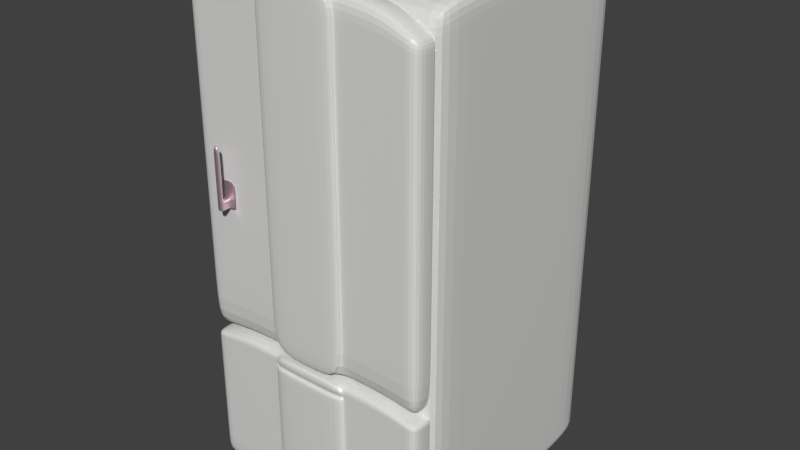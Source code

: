# Source: KitchenFridge.blend  (saved by Blender 2.79.0; exported with 4.5.12 LTS)
import bpy
from mathutils import Matrix  # noqa: F401  (used for matrix-valued properties, if any)

bpy.ops.wm.read_factory_settings(use_empty=True)
scene = bpy.context.scene
scene.name = 'Scene'

# ---- collections
col_collection_1 = bpy.data.collections.new('Collection 1'); scene.collection.children.link(col_collection_1)

# ---- images (referenced by path relative to the original .blend; pixels are not part of the script)
import os
ASSET_DIR = os.environ.get("B2B_ASSET_DIR", "")  # directory of the original .blend (textures are referenced by path, not embedded)
HERE = os.path.dirname(os.path.abspath(__file__))  # packed textures are extracted next to this script under _unpacked/

def load_image(name, relpath, width, height, colorspace="sRGB"):
    """Load a texture the original file referenced (path relative to the .blend, or extracted next to this script)."""
    p = next((c for c in (os.path.join(HERE, relpath), os.path.join(ASSET_DIR, relpath)) if relpath and os.path.exists(c)), "")
    if p:
        img = bpy.data.images.load(p, check_existing=True)
        img.name = name
    else:  # same state as the original file: an image datablock whose file is absent (Cycles renders it pink)
        img = bpy.data.images.new(name, width, height)
        img.source = "FILE"
        img.filepath = "//" + (relpath or name)
    img.colorspace_settings.name = colorspace
    return img
img_handsmudgeslight002_overlay_3k_jpg = load_image('HandSmudgesLight002_OVERLAY_3K.jpg', 'textures/HandSmudgesLight002_OVERLAY_3K.jpg', 1024, 1024, 'Non-Color')
img_fridgebody_clr = load_image('FridgeBody_Clr', 'textures/FridgeBody_Clr.png', 1024, 1024, 'sRGB')
img_metalgrime018_col_var1_3k_jpg_001 = load_image('MetalGrime018_COL_VAR1_3K.jpg.001', 'MetalGrime018_COL_VAR1_3K.jpg', 1024, 1024, 'sRGB')
img_metalgrime018_col_var2_3k_jpg_001 = load_image('MetalGrime018_COL_VAR2_3K.jpg.001', 'MetalGrime018_COL_VAR2_3K.jpg', 1024, 1024, 'sRGB')
img_metalgrime018_nrm_3k_jpg_001 = load_image('MetalGrime018_NRM_3K.jpg.001', 'MetalGrime018_NRM_3K.jpg', 1024, 1024, 'Non-Color')
img_handle_clr = load_image('Handle_Clr', 'textures/Handle_Clr.png', 1024, 1024, 'sRGB')
img_fridgecovertop_clr = load_image('FridgeCoverTop_Clr', 'textures/FridgeCoverTop_Clr.png', 1024, 1024, 'sRGB')
img_fridgecoverbot_clr = load_image('FridgeCoverBot_Clr', 'textures/FridgeCoverBot_Clr.png', 1024, 1024, 'sRGB')

# ---- materials (node trees are filled in below, after node groups)
mat_body_mat_001 = bpy.data.materials.new('Body_Mat.001')
mat_body_mat_001.alpha_threshold = 0.0
mat_body_mat_001.roughness = 0.5
mat_handle_mat_001 = bpy.data.materials.new('Handle_Mat.001')
mat_handle_mat_001.alpha_threshold = 0.0
mat_handle_mat_001.roughness = 0.5
mat_body_mat = bpy.data.materials.new('Body_Mat')
mat_body_mat.alpha_threshold = 0.0
mat_body_mat.roughness = 0.5
mat_body_mat_002 = bpy.data.materials.new('Body_Mat.002')
mat_body_mat_002.alpha_threshold = 0.0
mat_body_mat_002.roughness = 0.5

# ---- material node trees
mat_body_mat_001.use_nodes = True; mat_body_mat_001.node_tree.nodes.clear()
_N = mat_body_mat_001.node_tree.nodes; _L = mat_body_mat_001.node_tree.links
n0 = _N.new('ShaderNodeOutputMaterial'); n0.name = 'Material Output'; n0.location = (300, 300)
n1 = _N.new('ShaderNodeBsdfPrincipled'); n1.name = 'Principled BSDF'; n1.location = (33, 417)
n1.width = 150
n1.subsurface_method = 'BURLEY'
n1.inputs[3].default_value = 1.45
n1.inputs[9].default_value = (1.0, 1.0, 1.0)
n2 = _N.new('ShaderNodeMix'); n2.name = 'Mix'; n2.location = (-211, 536)
n2.data_type = 'RGBA'
n2.blend_type = 'SCREEN'
n2.inputs[6].default_value = (0.7175, 0.7175, 0.7175, 1.0)
n2.inputs[7].default_value = (0.2669, 0.2523, 0.1279, 1.0)
n3 = _N.new('ShaderNodeMapping'); n3.name = 'Mapping'; n3.location = (-957, 525)
n3.inputs[3].default_value = (9.0, 9.0, 9.0)
n4 = _N.new('ShaderNodeTexCoord'); n4.name = 'Texture Coordinate'; n4.location = (-1167, 508)
n5 = _N.new('ShaderNodeTexImage'); n5.name = 'Image Texture'; n5.location = (-667, 540)
n5.width = 140
n5.image = img_handsmudgeslight002_overlay_3k_jpg
n6 = _N.new('ShaderNodeTexImage'); n6.name = 'Image Texture.001'; n6.location = (-721, 1023)
n6.width = 306
n6.image = img_fridgebody_clr
_L.new(n1.outputs[0], n0.inputs[0])
_L.new(n2.outputs[2], n1.inputs[0])
_L.new(n5.outputs[0], n2.inputs[0])
_L.new(n5.outputs[0], n1.inputs[2])
_L.new(n3.outputs[0], n5.inputs[0])
_L.new(n4.outputs[2], n3.inputs[0])
n0.is_active_output = True
mat_handle_mat_001.use_nodes = True; mat_handle_mat_001.node_tree.nodes.clear()
_N = mat_handle_mat_001.node_tree.nodes; _L = mat_handle_mat_001.node_tree.links
n0 = _N.new('ShaderNodeOutputMaterial'); n0.name = 'Material Output'; n0.location = (700, 300)
n1 = _N.new('ShaderNodeBsdfPrincipled'); n1.name = 'Principled BSDF'; n1.location = (470, 430)
n1.width = 150
n1.subsurface_method = 'BURLEY'
n1.inputs[1].default_value = 1.0
n1.inputs[3].default_value = 1.45
n1.inputs[9].default_value = (1.0, 1.0, 1.0)
n2 = _N.new('ShaderNodeMix'); n2.name = 'Mix'; n2.location = (20, 545)
n2.data_type = 'RGBA'
n2.inputs[0].default_value = 0.2872
n3 = _N.new('ShaderNodeNormalMap'); n3.name = 'Normal Map'; n3.location = (20, 120)
n3.inputs[0].default_value = 0.0
n4 = _N.new('ShaderNodeTexCoord'); n4.name = 'Texture Coordinate'; n4.location = (-686, 683)
n5 = _N.new('ShaderNodeMapping'); n5.name = 'Mapping'; n5.location = (-476, 700)
n6 = _N.new('ShaderNodeTexImage'); n6.name = 'Image Texture'; n6.location = (-186, 578)
n6.width = 140
n6.hide = True
n6.image = img_metalgrime018_col_var1_3k_jpg_001
n7 = _N.new('ShaderNodeTexImage'); n7.name = 'Image Texture.003'; n7.location = (-183, 525)
n7.width = 140
n7.hide = True
n7.image = img_metalgrime018_col_var2_3k_jpg_001
n8 = _N.new('ShaderNodeTexImage'); n8.name = 'Image Texture.002'; n8.location = (-181, 110)
n8.width = 140
n8.image = img_metalgrime018_nrm_3k_jpg_001
n9 = _N.new('ShaderNodeHueSaturation'); n9.name = 'Hue Saturation Value'; n9.location = (240, 558)
n9.inputs[0].default_value = 0.6
n9.inputs[1].default_value = 0.2
n10 = _N.new('ShaderNodeTexImage'); n10.name = 'Image Texture.004'; n10.location = (-696, 990)
n10.width = 225
n10.image = img_handle_clr
_L.new(n1.outputs[0], n0.inputs[0])
_L.new(n6.outputs[0], n2.inputs[6])
_L.new(n8.outputs[0], n3.inputs[1])
_L.new(n3.outputs[0], n1.inputs[5])
_L.new(n2.outputs[2], n9.inputs[4])
_L.new(n7.outputs[0], n2.inputs[7])
_L.new(n5.outputs[0], n6.inputs[0])
_L.new(n4.outputs[2], n5.inputs[0])
_L.new(n5.outputs[0], n7.inputs[0])
_L.new(n5.outputs[0], n8.inputs[0])
_L.new(n9.outputs[0], n1.inputs[0])
n0.is_active_output = True
mat_body_mat.use_nodes = True; mat_body_mat.node_tree.nodes.clear()
_N = mat_body_mat.node_tree.nodes; _L = mat_body_mat.node_tree.links
n0 = _N.new('ShaderNodeOutputMaterial'); n0.name = 'Material Output'; n0.location = (300, 300)
n1 = _N.new('ShaderNodeBsdfPrincipled'); n1.name = 'Principled BSDF'; n1.location = (33, 417)
n1.width = 150
n1.subsurface_method = 'BURLEY'
n1.inputs[3].default_value = 1.45
n1.inputs[9].default_value = (1.0, 1.0, 1.0)
n2 = _N.new('ShaderNodeMix'); n2.name = 'Mix'; n2.location = (-211, 536)
n2.data_type = 'RGBA'
n2.blend_type = 'SCREEN'
n2.inputs[6].default_value = (0.7175, 0.7175, 0.7175, 1.0)
n2.inputs[7].default_value = (0.2669, 0.2523, 0.1279, 1.0)
n3 = _N.new('ShaderNodeMapping'); n3.name = 'Mapping'; n3.location = (-957, 525)
n3.inputs[3].default_value = (9.0, 9.0, 9.0)
n4 = _N.new('ShaderNodeTexCoord'); n4.name = 'Texture Coordinate'; n4.location = (-1167, 508)
n5 = _N.new('ShaderNodeTexImage'); n5.name = 'Image Texture'; n5.location = (-667, 540)
n5.width = 140
n5.image = img_handsmudgeslight002_overlay_3k_jpg
n6 = _N.new('ShaderNodeTexImage'); n6.name = 'Image Texture.001'; n6.location = (-721, 1023)
n6.width = 306
n6.image = img_fridgecovertop_clr
_L.new(n1.outputs[0], n0.inputs[0])
_L.new(n2.outputs[2], n1.inputs[0])
_L.new(n5.outputs[0], n2.inputs[0])
_L.new(n5.outputs[0], n1.inputs[2])
_L.new(n3.outputs[0], n5.inputs[0])
_L.new(n4.outputs[2], n3.inputs[0])
n0.is_active_output = True
mat_body_mat_002.use_nodes = True; mat_body_mat_002.node_tree.nodes.clear()
_N = mat_body_mat_002.node_tree.nodes; _L = mat_body_mat_002.node_tree.links
n0 = _N.new('ShaderNodeOutputMaterial'); n0.name = 'Material Output'; n0.location = (300, 300)
n1 = _N.new('ShaderNodeBsdfPrincipled'); n1.name = 'Principled BSDF'; n1.location = (33, 417)
n1.width = 150
n1.subsurface_method = 'BURLEY'
n1.inputs[3].default_value = 1.45
n1.inputs[9].default_value = (1.0, 1.0, 1.0)
n2 = _N.new('ShaderNodeMix'); n2.name = 'Mix'; n2.location = (-211, 536)
n2.data_type = 'RGBA'
n2.blend_type = 'SCREEN'
n2.inputs[6].default_value = (0.7175, 0.7175, 0.7175, 1.0)
n2.inputs[7].default_value = (0.2669, 0.2523, 0.1279, 1.0)
n3 = _N.new('ShaderNodeMapping'); n3.name = 'Mapping'; n3.location = (-957, 525)
n3.inputs[3].default_value = (9.0, 9.0, 9.0)
n4 = _N.new('ShaderNodeTexCoord'); n4.name = 'Texture Coordinate'; n4.location = (-1167, 508)
n5 = _N.new('ShaderNodeTexImage'); n5.name = 'Image Texture'; n5.location = (-667, 540)
n5.width = 140
n5.image = img_handsmudgeslight002_overlay_3k_jpg
n6 = _N.new('ShaderNodeTexImage'); n6.name = 'Image Texture.001'; n6.location = (-721, 1023)
n6.width = 306
n6.image = img_fridgecoverbot_clr
_L.new(n1.outputs[0], n0.inputs[0])
_L.new(n2.outputs[2], n1.inputs[0])
_L.new(n5.outputs[0], n2.inputs[0])
_L.new(n5.outputs[0], n1.inputs[2])
_L.new(n3.outputs[0], n5.inputs[0])
_L.new(n4.outputs[2], n3.inputs[0])
n0.is_active_output = True

# ---- world
world_world = bpy.data.worlds.new('World'); scene.world = world_world
world_world.color = (0.05088, 0.05088, 0.05088)
world_world.use_sun_shadow = False
world_world.sun_shadow_jitter_overblur = 0.0
world_world.cycles.sampling_method = 'MANUAL'

# ---- meshes
me_cube_001 = bpy.data.meshes.new('Cube.001')
me_cube_001.from_pydata([(-1.0, -1.0, -0.9612), (-1.0, -1.0, 0.894), (-1.0, 1.0, -0.9612), (-1.0, 1.0, 0.9749), (1.0, -1.0, -0.9612), (1.0, -1.0, 0.894), (1.0, 1.0, -0.9612), (1.0, 1.0, 0.9749), (-1.0, 0.0, -1.0), (-1.0, 0.0, 1.0), (1.0, 0.0, -1.0), (1.0, 0.0, 1.0), (-1.0, -1.0, 0.7873), (-1.0, 1.0, 0.7873), (1.0, 1.0, 0.7873), (1.0, -1.0, 0.7873), (1.0, 0.0, 0.7873), (-1.0, 0.0, 0.7873), (-1.0, -0.671, -1.0), (1.0, -0.671, 0.9712), (-1.0, -0.671, 0.9712), (1.0, -0.671, -1.0), (-1.0, -0.671, 0.7873), (1.0, -0.671, 0.7873), (-1.0, 0.6334, 1.0), (1.0, 0.6334, -1.0), (-1.0, 0.6334, -1.0), (1.0, 0.6334, 1.0), (1.0, 0.6334, 0.7873), (-1.0, 0.6334, 0.7873), (-1.0, 1.0, -0.8939), (1.0, 1.0, -0.8939), (1.0, -1.0, -0.8939), (1.0, 0.0, -0.8939), (-1.0, 0.0, -0.8939), (-1.0, -1.0, -0.8939), (1.0, -0.671, -0.8939), (-1.0, -0.671, -0.8939), (-1.0, 0.6334, -0.8939), (1.0, 0.6334, -0.8939), (-0.8578, 1.0, -0.9612), (-0.8578, 1.0, 0.9749), (-0.8578, -1.0, -0.9612), (-0.8578, -1.0, 0.894), (-0.8578, 0.0, 1.0), (-0.8578, 0.0, -1.0), (-0.8578, -1.0, 0.7873), (-0.8578, 1.0, 0.7873), (-0.8578, -0.671, 0.9712), (-0.8578, -0.671, -1.0), (-0.8578, 0.6334, -1.0), (-0.8578, 0.6334, 1.0), (-0.8578, 1.0, -0.8939), (-0.8578, -1.0, -0.8939), (0.8729, 1.0, 0.9749), (0.8729, -1.0, -0.9612), (0.8729, 0.0, 1.0), (0.8729, 1.0, 0.7873), (0.8729, -0.671, 0.9712), (0.8729, 0.6334, 1.0), (0.8729, 1.0, -0.8939), (0.8729, 1.0, -0.9612), (0.8729, -1.0, 0.894), (0.8729, 0.0, -1.0), (0.8729, -1.0, 0.7873), (0.8729, -0.671, -1.0), (0.8729, 0.6334, -1.0), (0.8729, -1.0, -0.8939), (-1.0, -1.0, 0.8547), (-1.0, 1.0, 0.8547), (1.0, 1.0, 0.8547), (1.0, -1.0, 0.8547), (1.0, 0.0, 0.9216), (-1.0, 0.0, 0.9216), (-1.0, -0.671, 0.9035), (1.0, -0.671, 0.9035), (1.0, 0.6334, 0.903), (-1.0, 0.6334, 0.903), (-0.8578, -1.0, 0.8547), (-0.8578, 1.0, 0.8547), (0.8729, -1.0, 0.8547), (0.8729, 1.0, 0.8547), (-1.0, 1.0, -0.9276), (1.0, 1.0, -0.9276), (1.0, -1.0, -0.9276), (1.0, 0.0, -0.9469), (-1.0, 0.0, -0.9469), (1.0, -0.671, -0.9469), (-1.0, -0.671, -0.9469), (-1.0, 0.6334, -0.9469), (1.0, 0.6334, -0.9469), (-1.0, -1.0, -0.9276), (-0.8578, -1.0, -0.9276), (-0.8578, 1.0, -0.9276), (0.8729, -1.0, -0.9276), (0.8729, 1.0, -0.9276)], [], [(77, 24, 3, 69), (81, 54, 7, 70), (75, 19, 5, 71), (78, 43, 1, 68), (65, 21, 4, 55), (48, 20, 1, 43), (51, 24, 9, 44), (66, 25, 10, 63), (76, 27, 11, 72), (74, 20, 9, 73), (37, 22, 17, 34), (39, 28, 16, 33), (53, 46, 12, 35), (36, 23, 15, 32), (60, 57, 14, 31), (38, 29, 13, 30), (33, 16, 23, 36), (35, 12, 22, 37), (68, 1, 20, 74), (44, 9, 20, 48), (63, 10, 21, 65), (72, 11, 19, 75), (34, 17, 29, 38), (31, 14, 28, 39), (70, 7, 27, 76), (61, 6, 25, 66), (41, 3, 24, 51), (73, 9, 24, 77), (83, 31, 39, 90), (86, 34, 38, 89), (91, 35, 37, 88), (85, 33, 36, 87), (89, 38, 30, 82), (95, 60, 31, 83), (87, 36, 32, 84), (92, 53, 35, 91), (90, 39, 33, 85), (88, 37, 34, 86), (94, 67, 53, 92), (82, 30, 52, 93), (54, 41, 51, 59), (2, 40, 50, 26), (8, 45, 49, 18), (56, 44, 48, 58), (30, 13, 47, 52), (67, 64, 46, 53), (26, 50, 45, 8), (59, 51, 44, 56), (58, 48, 43, 62), (18, 49, 42, 0), (80, 62, 43, 78), (69, 3, 41, 79), (71, 5, 62, 80), (19, 58, 62, 5), (27, 59, 56, 11), (32, 15, 64, 67), (11, 56, 58, 19), (7, 54, 59, 27), (84, 32, 67, 94), (93, 52, 60, 95), (40, 61, 66, 50), (45, 63, 65, 49), (52, 47, 57, 60), (50, 66, 63, 45), (49, 65, 55, 42), (79, 41, 54, 81), (47, 79, 81, 57), (15, 71, 80, 64), (13, 69, 79, 47), (64, 80, 78, 46), (17, 73, 77, 29), (14, 70, 76, 28), (16, 72, 75, 23), (12, 68, 74, 22), (22, 74, 73, 17), (28, 76, 72, 16), (46, 78, 68, 12), (23, 75, 71, 15), (57, 81, 70, 14), (29, 77, 69, 13), (40, 93, 95, 61), (4, 84, 94, 55), (2, 82, 93, 40), (55, 94, 92, 42), (18, 88, 86, 8), (25, 90, 85, 10), (42, 92, 91, 0), (21, 87, 84, 4), (61, 95, 83, 6), (26, 89, 82, 2), (10, 85, 87, 21), (0, 91, 88, 18), (8, 86, 89, 26), (6, 83, 90, 25)])
_uv = me_cube_001.uv_layers.new(name='UVMap')
_uv.uv.foreach_set('vector', [0.6185, 0.362, 0.6185, 0.3465, 0.6808, 0.3595, 0.6808, 0.3685, 0.5958, 0.691, 0.5958, 0.682, 0.6808, 0.682, 0.6808, 0.691, 0.05614, 0.6634, 0.05614, 0.679, 0.0002018, 0.6659, 0.0002018, 0.6568, 0.1703, 0.9907, 0.1703, 0.9998, 0.0002017, 0.9998, 0.0002017, 0.9907, 0.5958, 0.2847, 0.6808, 0.2847, 0.6808, 0.341, 0.5958, 0.341, 0.1703, 0.05766, 0.0002017, 0.05766, 0.0002018, 0.0002017, 0.1703, 0.0002017, 0.1703, 0.2797, 0.0002018, 0.2797, 0.0002018, 0.1719, 0.1703, 0.1719, 0.5958, 0.0629, 0.6808, 0.0629, 0.6808, 0.1706, 0.5958, 0.1706, 0.278, 0.6633, 0.278, 0.6789, 0.1703, 0.6839, 0.1703, 0.6658, 0.3967, 0.362, 0.3967, 0.3463, 0.5108, 0.3414, 0.5108, 0.3595, 0.3967, 0.6635, 0.3967, 0.3776, 0.5108, 0.3776, 0.5108, 0.6635, 0.278, 0.3618, 0.278, 0.6477, 0.1703, 0.6477, 0.1703, 0.3618, 0.1703, 0.6958, 0.1703, 0.9817, 0.0002017, 0.9817, 0.0002019, 0.6958, 0.05614, 0.3618, 0.05614, 0.6477, 0.0002018, 0.6477, 0.0002017, 0.3618, 0.5958, 0.986, 0.5958, 0.7001, 0.6808, 0.7001, 0.6808, 0.986, 0.6185, 0.6635, 0.6185, 0.3776, 0.6808, 0.3776, 0.6808, 0.6635, 0.1703, 0.3618, 0.1703, 0.6477, 0.05614, 0.6477, 0.05614, 0.3618, 0.3407, 0.6635, 0.3407, 0.3776, 0.3967, 0.3776, 0.3967, 0.6635, 0.3407, 0.3685, 0.3407, 0.3595, 0.3967, 0.3463, 0.3967, 0.362, 0.1703, 0.1719, 0.0002018, 0.1719, 0.0002017, 0.05766, 0.1703, 0.05766, 0.5958, 0.1706, 0.6808, 0.1706, 0.6808, 0.2847, 0.5958, 0.2847, 0.1703, 0.6658, 0.1703, 0.6839, 0.05614, 0.679, 0.05614, 0.6634, 0.5108, 0.6635, 0.5108, 0.3776, 0.6185, 0.3776, 0.6185, 0.6635, 0.3403, 0.3618, 0.3403, 0.6477, 0.278, 0.6477, 0.278, 0.3618, 0.3403, 0.6568, 0.3403, 0.6659, 0.278, 0.6789, 0.278, 0.6633, 0.5958, 0.0002017, 0.6808, 0.0002017, 0.6808, 0.0629, 0.5958, 0.0629, 0.1703, 0.3434, 0.0002019, 0.3434, 0.0002018, 0.2797, 0.1703, 0.2797, 0.5108, 0.3595, 0.5108, 0.3414, 0.6185, 0.3465, 0.6185, 0.362, 0.3403, 0.3561, 0.3403, 0.3618, 0.278, 0.3618, 0.278, 0.3528, 0.5108, 0.6725, 0.5108, 0.6635, 0.6185, 0.6635, 0.6185, 0.6725, 0.3407, 0.6692, 0.3407, 0.6635, 0.3967, 0.6635, 0.3967, 0.6725, 0.1703, 0.3528, 0.1703, 0.3618, 0.05614, 0.3618, 0.05614, 0.3528, 0.6185, 0.6725, 0.6185, 0.6635, 0.6808, 0.6635, 0.6808, 0.6692, 0.5958, 0.9917, 0.5958, 0.986, 0.6808, 0.986, 0.6808, 0.9917, 0.05614, 0.3528, 0.05614, 0.3618, 0.0002017, 0.3618, 0.0002017, 0.3561, 0.1703, 0.69, 0.1703, 0.6958, 0.0002019, 0.6958, 0.0002019, 0.69, 0.278, 0.3528, 0.278, 0.3618, 0.1703, 0.3618, 0.1703, 0.3528, 0.3967, 0.6725, 0.3967, 0.6635, 0.5108, 0.6635, 0.5108, 0.6725, 0.2553, 0.69, 0.2553, 0.6958, 0.1703, 0.6958, 0.1703, 0.69, 0.3407, 0.9917, 0.3407, 0.986, 0.5108, 0.986, 0.5108, 0.9917, 0.2553, 0.3434, 0.1703, 0.3434, 0.1703, 0.2797, 0.2553, 0.2797, 0.3407, 0.0002017, 0.5108, 0.0002017, 0.5108, 0.0629, 0.3407, 0.0629, 0.3407, 0.1706, 0.5108, 0.1706, 0.5108, 0.2847, 0.3407, 0.2847, 0.2553, 0.1719, 0.1703, 0.1719, 0.1703, 0.05766, 0.2553, 0.05766, 0.3407, 0.986, 0.3407, 0.7001, 0.5108, 0.7001, 0.5108, 0.986, 0.2553, 0.6958, 0.2553, 0.9817, 0.1703, 0.9817, 0.1703, 0.6958, 0.3407, 0.0629, 0.5108, 0.0629, 0.5108, 0.1706, 0.3407, 0.1706, 0.2553, 0.2797, 0.1703, 0.2797, 0.1703, 0.1719, 0.2553, 0.1719, 0.2553, 0.05766, 0.1703, 0.05766, 0.1703, 0.0002017, 0.2553, 0.0002017, 0.3407, 0.2847, 0.5108, 0.2847, 0.5108, 0.341, 0.3407, 0.341, 0.2553, 0.9907, 0.2553, 0.9998, 0.1703, 0.9998, 0.1703, 0.9907, 0.3407, 0.691, 0.3407, 0.682, 0.5108, 0.682, 0.5108, 0.691, 0.3403, 0.9907, 0.3403, 0.9998, 0.2553, 0.9998, 0.2553, 0.9907, 0.3403, 0.05766, 0.2553, 0.05766, 0.2553, 0.0002017, 0.3403, 0.0002017, 0.3403, 0.2797, 0.2553, 0.2797, 0.2553, 0.1719, 0.3403, 0.1719, 0.3403, 0.6958, 0.3403, 0.9817, 0.2553, 0.9817, 0.2553, 0.6958, 0.3403, 0.1719, 0.2553, 0.1719, 0.2553, 0.05766, 0.3403, 0.05766, 0.3403, 0.3434, 0.2553, 0.3434, 0.2553, 0.2797, 0.3403, 0.2797, 0.3403, 0.69, 0.3403, 0.6958, 0.2553, 0.6958, 0.2553, 0.69, 0.5108, 0.9917, 0.5108, 0.986, 0.5958, 0.986, 0.5958, 0.9917, 0.5108, 0.0002017, 0.5958, 0.0002017, 0.5958, 0.0629, 0.5108, 0.0629, 0.5108, 0.1706, 0.5958, 0.1706, 0.5958, 0.2847, 0.5108, 0.2847, 0.5108, 0.986, 0.5108, 0.7001, 0.5958, 0.7001, 0.5958, 0.986, 0.5108, 0.0629, 0.5958, 0.0629, 0.5958, 0.1706, 0.5108, 0.1706, 0.5108, 0.2847, 0.5958, 0.2847, 0.5958, 0.341, 0.5108, 0.341, 0.5108, 0.691, 0.5108, 0.682, 0.5958, 0.682, 0.5958, 0.691, 0.5108, 0.7001, 0.5108, 0.691, 0.5958, 0.691, 0.5958, 0.7001, 0.3403, 0.9817, 0.3403, 0.9907, 0.2553, 0.9907, 0.2553, 0.9817, 0.3407, 0.7001, 0.3407, 0.691, 0.5108, 0.691, 0.5108, 0.7001, 0.2553, 0.9817, 0.2553, 0.9907, 0.1703, 0.9907, 0.1703, 0.9817, 0.5108, 0.3776, 0.5108, 0.3595, 0.6185, 0.362, 0.6185, 0.3776, 0.3403, 0.6477, 0.3403, 0.6568, 0.278, 0.6633, 0.278, 0.6477, 0.1703, 0.6477, 0.1703, 0.6658, 0.05614, 0.6634, 0.05614, 0.6477, 0.3407, 0.3776, 0.3407, 0.3685, 0.3967, 0.362, 0.3967, 0.3776, 0.3967, 0.3776, 0.3967, 0.362, 0.5108, 0.3595, 0.5108, 0.3776, 0.278, 0.6477, 0.278, 0.6633, 0.1703, 0.6658, 0.1703, 0.6477, 0.1703, 0.9817, 0.1703, 0.9907, 0.0002017, 0.9907, 0.0002017, 0.9817, 0.05614, 0.6477, 0.05614, 0.6634, 0.0002018, 0.6568, 0.0002018, 0.6477, 0.5958, 0.7001, 0.5958, 0.691, 0.6808, 0.691, 0.6808, 0.7001, 0.6185, 0.3776, 0.6185, 0.362, 0.6808, 0.3685, 0.6808, 0.3776, 0.5108, 0.9974, 0.5108, 0.9917, 0.5958, 0.9917, 0.5958, 0.9974, 0.3403, 0.6843, 0.3403, 0.69, 0.2553, 0.69, 0.2553, 0.6843, 0.3407, 0.9974, 0.3407, 0.9917, 0.5108, 0.9917, 0.5108, 0.9974, 0.2553, 0.6843, 0.2553, 0.69, 0.1703, 0.69, 0.1703, 0.6843, 0.3967, 0.6816, 0.3967, 0.6725, 0.5108, 0.6725, 0.5108, 0.6816, 0.278, 0.3438, 0.278, 0.3528, 0.1703, 0.3528, 0.1703, 0.3438, 0.1703, 0.6843, 0.1703, 0.69, 0.0002019, 0.69, 0.0002019, 0.6843, 0.05614, 0.3438, 0.05614, 0.3528, 0.0002017, 0.3561, 0.0002017, 0.3504, 0.5958, 0.9974, 0.5958, 0.9917, 0.6808, 0.9917, 0.6808, 0.9974, 0.6185, 0.6816, 0.6185, 0.6725, 0.6808, 0.6692, 0.6808, 0.675, 0.1703, 0.3438, 0.1703, 0.3528, 0.05614, 0.3528, 0.05614, 0.3438, 0.3407, 0.675, 0.3407, 0.6692, 0.3967, 0.6725, 0.3967, 0.6816, 0.5108, 0.6816, 0.5108, 0.6725, 0.6185, 0.6725, 0.6185, 0.6816, 0.3403, 0.3504, 0.3403, 0.3561, 0.278, 0.3528, 0.278, 0.3438])
me_cube_001.materials.append(mat_body_mat_001)
me_cube_001.use_remesh_preserve_volume = False
me_cube_001.use_remesh_preserve_attributes = False
me_cube_001.use_mirror_vertex_groups = False
me_cube_001.update()
me_cube_005 = bpy.data.meshes.new('Cube.005')
me_cube_005.from_pydata([(-1.0, -1.0, -1.0), (-1.0, -1.0, 1.0), (-1.0, 1.0, -1.0), (-1.0, 1.0, 1.0), (1.0, -1.0, -1.0), (1.0, -1.0, 1.0), (1.0, 1.0, -1.0), (1.0, 1.0, 1.0), (-1.0, -1.0, -0.6979), (-1.0, 1.0, -0.6979), (1.0, 1.0, -0.6979), (1.0, -1.0, -0.6979), (-4.359, 1.0, -1.0), (-4.359, -1.0, -1.0), (-4.359, 1.0, -0.6979), (-4.359, -1.0, -0.6979), (-4.67, 3.011, -1.075), (-4.67, -3.011, -1.075), (-4.67, 3.011, -0.1653), (-4.67, -3.011, -0.1653), (-5.256, 3.011, -1.075), (-5.256, -3.011, -1.075), (-5.256, 3.011, -0.1653), (-5.256, -3.011, -0.1653), (-1.0, -1.0, 0.6724), (-1.0, 1.0, 0.6724), (1.0, 1.0, 0.6724), (1.0, -1.0, 0.6724), (-2.211, -1.0, -1.0), (-2.211, 1.0, -1.0), (-2.211, 1.0, -0.6979), (-2.211, -1.0, -0.6979), (-1.0, 1.0, -0.6067), (1.0, 1.0, -0.6067), (1.0, -1.0, -0.6067), (-1.0, -1.0, -0.6067), (-3.549, -1.0, -1.0), (-3.549, -1.0, -0.6979), (-3.549, 1.0, -1.0), (-3.549, 1.0, -0.6979), (-1.0, 1.0, -0.8342), (1.0, 1.0, -0.8342), (1.0, -1.0, -0.8342), (-1.0, -1.0, -0.8342), (-4.359, 1.0, -0.8342), (-4.359, -1.0, -0.8342), (-4.67, 3.011, -0.5758), (-4.67, -3.011, -0.5758), (-5.256, 3.011, -0.5758), (-5.256, -3.011, -0.5758), (-2.211, -1.0, -0.8342), (-2.211, 1.0, -0.8342), (-3.549, -1.0, -0.8342), (-3.549, 1.0, -0.8342), (-1.0, -1.0, -0.7599), (-4.359, -1.0, -0.7599), (-4.67, -3.011, -0.3519), (-5.256, -3.011, -0.3519), (-2.211, 1.0, -0.7599), (-3.549, 1.0, -0.7599), (-1.0, 1.0, -0.7599), (1.0, 1.0, -0.7599), (1.0, -1.0, -0.7599), (-4.359, 1.0, -0.7599), (-4.67, 3.011, -0.3519), (-5.256, 3.011, -0.3519), (-2.211, -1.0, -0.7599), (-3.549, -1.0, -0.7599), (-1.0, 1.0, -0.9383), (1.0, 1.0, -0.9383), (1.0, -1.0, -0.9383), (-4.359, 1.0, -0.9383), (-4.67, 3.011, -0.8892), (-5.256, 3.011, -0.8892), (-2.211, -1.0, -0.9383), (-3.549, -1.0, -0.9383), (-1.0, -1.0, -0.9383), (-4.359, -1.0, -0.9383), (-4.67, -3.011, -0.8892), (-5.256, -3.011, -0.8892), (-2.211, 1.0, -0.9383), (-3.549, 1.0, -0.9383)], [], [(24, 1, 3, 25), (25, 3, 7, 26), (26, 7, 5, 27), (27, 5, 1, 24), (2, 6, 4, 0), (7, 3, 1, 5), (62, 11, 8, 54), (61, 10, 11, 62), (60, 9, 10, 61), (38, 36, 13, 12), (55, 15, 19, 56), (81, 38, 12, 71), (67, 37, 15, 55), (37, 39, 14, 15), (19, 18, 22, 23), (12, 13, 17, 16), (15, 14, 18, 19), (71, 12, 16, 72), (57, 23, 22, 65), (72, 16, 20, 73), (56, 19, 23, 57), (16, 17, 21, 20), (34, 27, 24, 35), (33, 26, 27, 34), (32, 25, 26, 33), (35, 24, 25, 32), (8, 9, 30, 31), (54, 8, 31, 66), (68, 2, 29, 80), (2, 0, 28, 29), (8, 35, 32, 9), (9, 32, 33, 10), (10, 33, 34, 11), (11, 34, 35, 8), (31, 30, 39, 37), (66, 31, 37, 67), (80, 29, 38, 81), (29, 28, 36, 38), (58, 51, 53, 59), (74, 50, 52, 75), (60, 40, 51, 58), (76, 43, 50, 74), (78, 47, 49, 79), (64, 46, 48, 65), (79, 49, 48, 73), (63, 44, 46, 64), (75, 52, 45, 77), (59, 53, 44, 63), (77, 45, 47, 78), (68, 40, 41, 69), (69, 41, 42, 70), (70, 42, 43, 76), (39, 59, 63, 14), (14, 63, 64, 18), (18, 64, 65, 22), (9, 60, 58, 30), (30, 58, 59, 39), (50, 66, 67, 52), (43, 54, 66, 50), (47, 56, 57, 49), (49, 57, 65, 48), (52, 67, 55, 45), (45, 55, 56, 47), (40, 60, 61, 41), (41, 61, 62, 42), (42, 62, 54, 43), (4, 70, 76, 0), (6, 69, 70, 4), (2, 68, 69, 6), (13, 77, 78, 17), (36, 75, 77, 13), (21, 79, 73, 20), (17, 78, 79, 21), (0, 76, 74, 28), (28, 74, 75, 36), (51, 80, 81, 53), (40, 68, 80, 51), (46, 72, 73, 48), (44, 71, 72, 46), (53, 81, 71, 44)])
_uv = me_cube_005.uv_layers.new(name='UVMap')
_uv.uv.foreach_set('vector', [0.4102, 0.292, 0.4929, 0.292, 0.4929, 0.4869, 0.4102, 0.4869, 0.3429, 0.07406, 0.3802, 0.0002369, 0.5541, 0.08816, 0.5168, 0.162, 0.7177, 0.3747, 0.7177, 0.4574, 0.5229, 0.4574, 0.5229, 0.3747, 0.5224, 0.3747, 0.5224, 0.4574, 0.3275, 0.4574, 0.3275, 0.3747, 0.3275, 0.4873, 0.5224, 0.4873, 0.5224, 0.6822, 0.3275, 0.6822, 0.7177, 0.6528, 0.5229, 0.6528, 0.5229, 0.4579, 0.7177, 0.4579, 0.5224, 0.2846, 0.5224, 0.292, 0.3275, 0.292, 0.3275, 0.2846, 0.7177, 0.2846, 0.7177, 0.292, 0.5229, 0.292, 0.5229, 0.2846, 0.3023, 0.1545, 0.3056, 0.1479, 0.4795, 0.2358, 0.4762, 0.2424, 0.08205, 0.4873, 0.08205, 0.6822, 0.0002368, 0.6822, 0.0002368, 0.4873, 0.2017, 0.7327, 0.2014, 0.7395, 0.0002368, 0.7954, 0.001207, 0.7672, 0.07657, 0.05685, 0.07325, 0.06342, 0.0002368, 0.02651, 0.003557, 0.01994, 0.08205, 0.2846, 0.08205, 0.292, 0.0002368, 0.292, 0.0002368, 0.2846, 0.08205, 0.292, 0.08205, 0.4869, 0.0002368, 0.4869, 0.0002368, 0.292, 0.08888, 0.885, 0.6757, 0.885, 0.6757, 0.9421, 0.08888, 0.9421, 0.3825, 0.7142, 0.2029, 0.7121, 0.004119, 0.6827, 0.5813, 0.6853, 0.2014, 0.7395, 0.3837, 0.742, 0.587, 0.7954, 0.0002368, 0.7954, 0.3828, 0.7212, 0.3825, 0.7142, 0.5813, 0.6853, 0.5827, 0.7128, 0.0002368, 0.818, 0.0002368, 0.7959, 0.5871, 0.7959, 0.5871, 0.818, 0.5768, 0.05739, 0.5546, 0.05739, 0.5546, 0.0002368, 0.5768, 0.0002368, 0.06672, 0.885, 0.08888, 0.885, 0.08888, 0.9421, 0.06672, 0.9421, 0.5871, 0.9998, 0.0002368, 0.9998, 0.0002368, 0.9426, 0.5871, 0.9426, 0.5224, 0.3333, 0.5224, 0.3747, 0.3275, 0.3747, 0.3275, 0.3333, 0.7177, 0.3333, 0.7177, 0.3747, 0.5229, 0.3747, 0.5229, 0.3333, 0.3242, 0.111, 0.3429, 0.07406, 0.5168, 0.162, 0.4982, 0.1989, 0.3689, 0.292, 0.4102, 0.292, 0.4102, 0.4869, 0.3689, 0.4869, 0.3275, 0.292, 0.3275, 0.4869, 0.1639, 0.4869, 0.1639, 0.292, 0.3275, 0.2846, 0.3275, 0.292, 0.1639, 0.292, 0.1639, 0.2846, 0.2956, 0.1676, 0.2923, 0.1742, 0.1463, 0.1003, 0.1496, 0.09376, 0.3275, 0.4873, 0.3275, 0.6822, 0.1639, 0.6822, 0.1639, 0.4873, 0.3275, 0.292, 0.3689, 0.292, 0.3689, 0.4869, 0.3275, 0.4869, 0.3056, 0.1479, 0.3242, 0.111, 0.4982, 0.1989, 0.4795, 0.2358, 0.7177, 0.292, 0.7177, 0.3333, 0.5229, 0.3333, 0.5229, 0.292, 0.5224, 0.292, 0.5224, 0.3333, 0.3275, 0.3333, 0.3275, 0.292, 0.1639, 0.292, 0.1639, 0.4869, 0.08205, 0.4869, 0.08205, 0.292, 0.1639, 0.2846, 0.1639, 0.292, 0.08205, 0.292, 0.08205, 0.2846, 0.1496, 0.09376, 0.1463, 0.1003, 0.07325, 0.06342, 0.07657, 0.05685, 0.1639, 0.4873, 0.1639, 0.6822, 0.08205, 0.6822, 0.08205, 0.4873, 0.1562, 0.08063, 0.1529, 0.0872, 0.07989, 0.05028, 0.08321, 0.04372, 0.1639, 0.2699, 0.1639, 0.2773, 0.08205, 0.2773, 0.08205, 0.2699, 0.3023, 0.1545, 0.2989, 0.161, 0.1529, 0.0872, 0.1562, 0.08063, 0.3275, 0.2699, 0.3275, 0.2773, 0.1639, 0.2773, 0.1639, 0.2699, 0.0224, 0.885, 0.04456, 0.885, 0.04456, 0.9421, 0.0224, 0.9421, 0.6211, 0.05739, 0.5989, 0.05739, 0.5989, 0.0002368, 0.6211, 0.0002368, 0.0002368, 0.8623, 0.0002368, 0.8402, 0.5871, 0.8402, 0.5871, 0.8623, 0.3834, 0.735, 0.3831, 0.7281, 0.5842, 0.7403, 0.5856, 0.7679, 0.08205, 0.2699, 0.08205, 0.2773, 0.0002368, 0.2773, 0.0002368, 0.2699, 0.08321, 0.04372, 0.07989, 0.05028, 0.006877, 0.01337, 0.0102, 0.006804, 0.2025, 0.719, 0.2021, 0.7258, 0.002178, 0.739, 0.003148, 0.7109, 0.2956, 0.1676, 0.2989, 0.161, 0.4729, 0.2489, 0.4695, 0.2555, 0.7177, 0.2699, 0.7177, 0.2773, 0.5229, 0.2773, 0.5229, 0.2699, 0.5224, 0.2699, 0.5224, 0.2773, 0.3275, 0.2773, 0.3275, 0.2699, 0.08653, 0.03715, 0.08321, 0.04372, 0.0102, 0.006804, 0.01352, 0.0002368, 0.3837, 0.742, 0.3834, 0.735, 0.5856, 0.7679, 0.587, 0.7954, 0.6433, 0.05739, 0.6211, 0.05739, 0.6211, 0.0002368, 0.6433, 0.0002368, 0.3056, 0.1479, 0.3023, 0.1545, 0.1562, 0.08063, 0.1595, 0.07406, 0.1595, 0.07406, 0.1562, 0.08063, 0.08321, 0.04372, 0.08653, 0.03715, 0.1639, 0.2773, 0.1639, 0.2846, 0.08205, 0.2846, 0.08205, 0.2773, 0.3275, 0.2773, 0.3275, 0.2846, 0.1639, 0.2846, 0.1639, 0.2773, 0.04456, 0.885, 0.06672, 0.885, 0.06672, 0.9421, 0.04456, 0.9421, 0.0002368, 0.8402, 0.0002368, 0.818, 0.5871, 0.818, 0.5871, 0.8402, 0.08205, 0.2773, 0.08205, 0.2846, 0.0002368, 0.2846, 0.0002368, 0.2773, 0.2021, 0.7258, 0.2017, 0.7327, 0.001207, 0.7672, 0.002178, 0.739, 0.2989, 0.161, 0.3023, 0.1545, 0.4762, 0.2424, 0.4729, 0.2489, 0.7177, 0.2773, 0.7177, 0.2846, 0.5229, 0.2846, 0.5229, 0.2773, 0.5224, 0.2773, 0.5224, 0.2846, 0.3275, 0.2846, 0.3275, 0.2773, 0.5224, 0.2625, 0.5224, 0.2699, 0.3275, 0.2699, 0.3275, 0.2625, 0.7177, 0.2625, 0.7177, 0.2699, 0.5229, 0.2699, 0.5229, 0.2625, 0.2923, 0.1742, 0.2956, 0.1676, 0.4695, 0.2555, 0.4662, 0.2621, 0.2029, 0.7121, 0.2025, 0.719, 0.003148, 0.7109, 0.004119, 0.6827, 0.08205, 0.2625, 0.08205, 0.2699, 0.0002368, 0.2699, 0.0002368, 0.2625, 0.0002368, 0.8845, 0.0002368, 0.8623, 0.5871, 0.8623, 0.5871, 0.8845, 0.0002368, 0.885, 0.0224, 0.885, 0.0224, 0.9421, 0.0002368, 0.9421, 0.3275, 0.2625, 0.3275, 0.2699, 0.1639, 0.2699, 0.1639, 0.2625, 0.1639, 0.2625, 0.1639, 0.2699, 0.08205, 0.2699, 0.08205, 0.2625, 0.1529, 0.0872, 0.1496, 0.09376, 0.07657, 0.05685, 0.07989, 0.05028, 0.2989, 0.161, 0.2956, 0.1676, 0.1496, 0.09376, 0.1529, 0.0872, 0.5989, 0.05739, 0.5768, 0.05739, 0.5768, 0.0002368, 0.5989, 0.0002368, 0.3831, 0.7281, 0.3828, 0.7212, 0.5827, 0.7128, 0.5842, 0.7403, 0.07989, 0.05028, 0.07657, 0.05685, 0.003557, 0.01994, 0.006877, 0.01337])
me_cube_005.materials.append(mat_handle_mat_001)
me_cube_005.use_remesh_preserve_volume = False
me_cube_005.use_remesh_preserve_attributes = False
me_cube_005.use_mirror_vertex_groups = False
me_cube_005.update()
me_cube_003 = bpy.data.meshes.new('Cube.003')
me_cube_003.from_pydata([(1.847, 0.169, 3.479), (-1.847, 0.169, 3.479), (1.847, -0.169, 3.479), (-1.847, -0.169, 3.479), (-1.276e-08, 0.169, 3.891), (1.276e-08, -0.169, 3.891), (1.847, 0.169, 3.063), (-1.847, 0.169, 3.063), (-1.847, -0.169, 3.063), (1.847, -0.169, 3.063), (-1.276e-08, 0.169, 3.063), (1.24, -0.169, 3.779), (1.24, 0.169, 3.779), (1.24, 0.169, 3.063), (1.24, -0.169, 3.063), (-1.17, 0.169, 3.776), (-1.17, -0.169, 3.776), (-1.17, -0.169, 3.063), (-1.17, 0.169, 3.063), (1.847, 0.169, -1.472), (-1.847, 0.169, -1.472), (-1.847, -0.169, -1.472), (1.847, -0.169, -1.472), (1.276e-08, -0.169, -1.372), (-1.276e-08, 0.169, -1.372), (1.24, -0.169, -1.372), (1.24, 0.169, -1.372), (-1.17, 0.169, -1.372), (-1.17, -0.169, -1.372), (1.847, 0.169, -0.6899), (-1.847, 0.169, -0.6899), (-1.847, -0.169, -0.6899), (1.847, -0.169, -0.6899), (-1.276e-08, 0.169, -0.6899), (1.24, -0.169, -0.6899), (1.24, 0.169, -0.6899), (-1.17, 0.169, -0.6899), (-1.17, -0.169, -0.6899), (-0.5851, -0.169, 3.834), (-0.5851, -0.169, 3.063), (-0.5851, 0.169, 3.834), (-0.5851, 0.169, 3.063), (-0.5851, 0.169, -1.372), (-0.5851, -0.169, -1.372), (-0.5851, 0.169, -0.6899), (-0.5851, -0.169, -0.6899), (0.6199, 0.169, 3.835), (0.6199, 0.169, 3.063), (0.6199, -0.169, 3.835), (0.6199, -0.169, 3.063), (0.6199, -0.169, -1.372), (0.6199, 0.169, -1.372), (0.6199, -0.169, -0.6899), (0.6199, 0.169, -0.6899), (-0.5851, -0.249, 3.834), (1.88e-08, -0.249, 3.891), (1.88e-08, -0.249, 3.063), (-0.5851, -0.249, 3.063), (1.88e-08, -0.249, -0.6899), (1.88e-08, -0.249, -1.372), (-0.5851, -0.249, -1.372), (-0.5851, -0.249, -0.6899), (0.6199, -0.249, 3.835), (0.6199, -0.249, 3.063), (0.6199, -0.249, -1.372), (0.6199, -0.249, -0.6899), (1.847, 0.1104, 3.479), (1.847, 0.1104, 3.063), (1.24, 0.1104, 3.779), (1.847, 0.1104, -1.472), (1.24, 0.1104, -1.372), (1.847, 0.1104, -0.6899), (0.6199, 0.1104, -1.372), (0.6199, 0.1104, 3.835), (-1.847, 0.1104, 3.479), (-8.335e-09, 0.1104, 3.891), (-1.847, 0.1104, 3.063), (-1.17, 0.1104, 3.776), (-1.847, 0.1104, -1.472), (-1.17, 0.1104, -1.372), (-8.335e-09, 0.1104, -1.372), (-1.847, 0.1104, -0.6899), (-0.5851, 0.1104, -1.372), (-0.5851, 0.1104, 3.834), (0.6199, -0.1914, 3.835), (0.6199, -0.1914, -0.6899), (0.6199, -0.1914, -1.372), (1.445e-08, -0.1914, 3.891), (-0.5851, -0.1914, 3.834), (-0.5851, -0.1914, -1.372), (1.445e-08, -0.1914, -1.372), (0.6199, -0.1914, 3.063), (-0.5851, -0.1914, 3.063), (-0.5851, -0.1914, -0.6899), (-0.6222, 0.169, 3.83), (-0.6222, 0.169, 3.063), (-0.6222, 0.169, -1.372), (-0.6222, 0.169, -0.6899), (-0.6222, -0.169, 3.83), (-0.6222, -0.169, 3.063), (-0.6222, -0.169, -1.372), (-0.6222, -0.169, -0.6899), (-0.6222, 0.1104, 3.83), (-0.6222, 0.1104, -1.372), (0.6664, -0.169, 3.831), (0.6664, -0.169, 3.063), (0.6664, -0.169, -1.372), (0.6664, -0.169, -0.6899), (0.6664, 0.169, 3.831), (0.6664, 0.169, 3.063), (0.6664, 0.169, -1.372), (0.6664, 0.169, -0.6899), (0.6664, 0.1104, -1.372), (0.6664, 0.1104, 3.831), (-1.656, 0.169, 3.563), (-1.656, 0.169, 3.063), (-1.656, -0.169, 3.563), (-1.656, -0.169, 3.063), (-1.656, -0.169, -1.444), (-1.656, 0.169, -1.444), (-1.656, -0.169, -0.6899), (-1.656, 0.169, -0.6899), (-1.656, 0.1104, -1.444), (-1.656, 0.1104, 3.563), (1.622, -0.169, 3.59), (1.622, -0.169, 3.063), (1.622, 0.169, 3.59), (1.622, 0.169, 3.063), (1.622, 0.169, -1.435), (1.622, -0.169, -1.435), (1.622, 0.169, -0.6899), (1.622, -0.169, -0.6899), (1.622, 0.1104, -1.435), (1.622, 0.1104, 3.59), (1.847, 0.169, 3.271), (-1.847, 0.169, 3.271), (-1.847, -0.169, 3.271), (1.847, -0.169, 3.271), (-1.276e-08, 0.169, 3.477), (1.24, 0.169, 3.421), (1.24, -0.169, 3.421), (-1.17, -0.169, 3.42), (-1.17, 0.169, 3.42), (-0.5851, 0.169, 3.448), (-0.5851, -0.169, 3.448), (0.6199, -0.169, 3.449), (0.6199, 0.169, 3.449), (1.88e-08, -0.249, 3.477), (-0.5851, -0.249, 3.448), (0.6199, -0.249, 3.449), (-1.847, 0.1104, 3.271), (1.847, 0.1104, 3.271), (-0.5851, -0.1914, 3.448), (0.6199, -0.1914, 3.449), (-0.6222, -0.169, 3.447), (-0.6222, 0.169, 3.447), (0.6664, 0.169, 3.447), (0.6664, -0.169, 3.447), (-1.656, -0.169, 3.313), (-1.656, 0.169, 3.313), (1.622, 0.169, 3.327), (1.622, -0.169, 3.327)], [], [(159, 135, 1, 114), (161, 137, 2, 124), (151, 134, 0, 66), (133, 66, 0, 126), (150, 136, 3, 74), (88, 54, 55, 87), (146, 138, 4, 46), (53, 33, 10, 47), (71, 29, 6, 67), (131, 32, 9, 125), (83, 75, 4, 40), (121, 30, 7, 115), (107, 34, 14, 105), (130, 35, 13, 127), (160, 139, 12, 126), (113, 68, 12, 108), (157, 140, 11, 104), (97, 36, 18, 95), (120, 37, 17, 117), (158, 141, 16, 116), (81, 31, 8, 76), (155, 142, 15, 94), (123, 77, 15, 114), (122, 119, 27, 79), (112, 110, 26, 70), (132, 129, 25, 70), (118, 28, 37, 120), (96, 27, 36, 97), (128, 26, 35, 130), (106, 25, 34, 107), (119, 20, 30, 121), (103, 100, 28, 79), (129, 22, 32, 131), (69, 19, 29, 71), (87, 55, 62, 84), (51, 24, 33, 53), (100, 43, 45, 101), (24, 42, 44, 33), (78, 21, 31, 81), (138, 143, 40, 4), (33, 44, 41, 10), (101, 45, 39, 99), (154, 144, 38, 98), (80, 23, 43, 82), (110, 51, 53, 111), (85, 65, 64, 86), (80, 24, 51, 72), (75, 73, 46, 4), (111, 53, 47, 109), (156, 146, 46, 108), (148, 147, 55, 54), (61, 58, 56, 57), (60, 59, 58, 61), (59, 64, 65, 58), (147, 149, 62, 55), (58, 65, 63, 56), (90, 59, 60, 89), (153, 149, 63, 91), (86, 64, 59, 90), (93, 61, 57, 92), (152, 148, 54, 88), (91, 63, 65, 85), (89, 60, 61, 93), (102, 83, 40, 94), (98, 38, 83, 102), (5, 48, 73, 75), (23, 80, 72, 50), (24, 80, 82, 42), (20, 78, 81, 30), (22, 69, 71, 32), (96, 103, 79, 27), (128, 132, 70, 26), (106, 112, 70, 25), (118, 122, 79, 28), (116, 16, 77, 123), (30, 81, 76, 7), (104, 11, 68, 113), (38, 5, 75, 83), (32, 71, 67, 9), (135, 150, 74, 1), (124, 2, 66, 133), (137, 151, 66, 2), (43, 89, 93, 45), (49, 91, 85, 52), (144, 152, 88, 38), (45, 93, 92, 39), (50, 86, 90, 23), (145, 153, 91, 49), (23, 90, 89, 43), (52, 85, 86, 50), (5, 87, 84, 48), (38, 88, 87, 5), (42, 82, 103, 96), (16, 98, 102, 77), (77, 102, 94, 15), (141, 154, 98, 16), (37, 101, 99, 17), (28, 100, 101, 37), (82, 43, 100, 103), (42, 96, 97, 44), (143, 155, 94, 40), (44, 97, 95, 41), (48, 104, 113, 73), (50, 72, 112, 106), (139, 156, 108, 12), (35, 111, 109, 13), (26, 110, 111, 35), (50, 106, 107, 52), (72, 51, 110, 112), (145, 157, 104, 48), (73, 113, 108, 46), (52, 107, 105, 49), (3, 116, 123, 74), (21, 78, 122, 118), (27, 119, 121, 36), (21, 118, 120, 31), (78, 20, 119, 122), (74, 123, 114, 1), (136, 158, 116, 3), (31, 120, 117, 8), (36, 121, 115, 18), (142, 159, 114, 15), (11, 124, 133, 68), (19, 69, 132, 128), (25, 129, 131, 34), (19, 128, 130, 29), (69, 22, 129, 132), (134, 160, 126, 0), (29, 130, 127, 6), (34, 131, 125, 14), (68, 133, 126, 12), (140, 161, 124, 11), (14, 125, 161, 140), (6, 127, 160, 134), (18, 115, 159, 142), (8, 117, 158, 136), (49, 105, 157, 145), (13, 109, 156, 139), (41, 95, 155, 143), (17, 99, 154, 141), (48, 84, 153, 145), (39, 92, 152, 144), (9, 67, 151, 137), (7, 76, 150, 135), (92, 57, 148, 152), (84, 62, 149, 153), (56, 63, 149, 147), (57, 56, 147, 148), (109, 47, 146, 156), (99, 39, 144, 154), (10, 41, 143, 138), (95, 18, 142, 155), (117, 17, 141, 158), (105, 14, 140, 157), (127, 13, 139, 160), (47, 10, 138, 146), (76, 8, 136, 150), (67, 6, 134, 151), (125, 9, 137, 161), (115, 7, 135, 159)])
_uv = me_cube_003.uv_layers.new(name='UVMap')
_uv.uv.foreach_set('vector', [0.02692, 0.547, 0.004763, 0.5419, 0.004362, 0.566, 0.02647, 0.5762, 0.6277, 0.5501, 0.6016, 0.5431, 0.601, 0.5673, 0.627, 0.5809, 0.9394, 0.5481, 0.9323, 0.5482, 0.9326, 0.573, 0.9396, 0.5729, 0.4202, 0.6253, 0.4497, 0.6253, 0.4497, 0.6184, 0.4202, 0.6184, 0.9245, 0.5481, 0.8913, 0.5477, 0.891, 0.5725, 0.9243, 0.5729, 0.4443, 0.6108, 0.4443, 0.6175, 0.5131, 0.6175, 0.5131, 0.6108, 0.2993, 0.5642, 0.2249, 0.5676, 0.2251, 0.6178, 0.2998, 0.6106, 0.2972, 0.09255, 0.223, 0.09183, 0.2249, 0.5171, 0.2986, 0.5164, 0.9393, 0.09478, 0.9321, 0.09479, 0.9321, 0.5232, 0.9394, 0.5232, 0.6288, 0.0926, 0.6027, 0.0927, 0.602, 0.519, 0.6281, 0.5193, 0.1557, 0.6252, 0.2246, 0.6252, 0.2246, 0.6183, 0.1557, 0.6183, 0.02503, 0.09192, 0.002931, 0.09222, 0.005036, 0.5179, 0.02704, 0.5179, 0.7419, 0.0956, 0.6734, 0.09307, 0.6726, 0.5192, 0.7412, 0.5174, 0.4156, 0.09127, 0.3712, 0.09125, 0.3728, 0.5178, 0.4171, 0.5179, 0.4174, 0.5484, 0.3729, 0.56, 0.3735, 0.6023, 0.4179, 0.5791, 0.3029, 0.6252, 0.3703, 0.6252, 0.3703, 0.6184, 0.3029, 0.6184, 0.7415, 0.5663, 0.6725, 0.562, 0.6716, 0.6047, 0.7406, 0.6132, 0.1475, 0.09361, 0.08177, 0.09197, 0.08378, 0.5175, 0.1493, 0.5154, 0.5743, 0.09247, 0.5174, 0.09254, 0.5168, 0.5117, 0.5735, 0.5126, 0.5736, 0.5417, 0.5163, 0.555, 0.5171, 0.5982, 0.5742, 0.571, 0.9241, 0.09467, 0.8913, 0.09464, 0.8916, 0.5231, 0.9244, 0.523, 0.1495, 0.5643, 0.08389, 0.5602, 0.08323, 0.6028, 0.1493, 0.6108, 0.0247, 0.6251, 0.08688, 0.6251, 0.08688, 0.6183, 0.0247, 0.6183, 0.02287, 0.6911, 0.02287, 0.698, 0.08041, 0.698, 0.08041, 0.6911, 0.2955, 0.6911, 0.2955, 0.698, 0.3626, 0.698, 0.3626, 0.6911, 0.408, 0.6911, 0.408, 0.6584, 0.3626, 0.6584, 0.3626, 0.6911, 0.5778, 0.002536, 0.5193, 0.007845, 0.5174, 0.09254, 0.5743, 0.09247, 0.1467, 0.006166, 0.08054, 0.009318, 0.08177, 0.09197, 0.1475, 0.09361, 0.4174, 0.003922, 0.3725, 0.01002, 0.3712, 0.09125, 0.4156, 0.09127, 0.7428, 0.008496, 0.6733, 0.01061, 0.6734, 0.09307, 0.7419, 0.0956, 0.02281, 0.002888, 0.0002237, 0.0002237, 0.002931, 0.09222, 0.02503, 0.09192, 0.1446, 0.6911, 0.1446, 0.6584, 0.08041, 0.6584, 0.08041, 0.6911, 0.6278, 0.004137, 0.601, 0.0002237, 0.6027, 0.0927, 0.6288, 0.0926, 0.9393, 0.000237, 0.9322, 0.0002237, 0.9321, 0.09479, 0.9393, 0.09478, 0.5131, 0.6108, 0.5131, 0.6175, 0.586, 0.6175, 0.586, 0.6108, 0.2979, 0.00747, 0.2233, 0.007435, 0.223, 0.09183, 0.2972, 0.09255, 0.4493, 0.00354, 0.4443, 0.003631, 0.4462, 0.09582, 0.4519, 0.09575, 0.2233, 0.007435, 0.1514, 0.006105, 0.153, 0.09358, 0.223, 0.09183, 0.9243, 0.000224, 0.8907, 0.0004518, 0.8913, 0.09464, 0.9241, 0.09467, 0.2249, 0.5676, 0.1541, 0.5646, 0.1538, 0.6113, 0.2251, 0.6178, 0.223, 0.09183, 0.153, 0.09358, 0.1548, 0.5154, 0.2249, 0.5171, 0.4519, 0.09575, 0.4462, 0.09582, 0.4446, 0.5077, 0.4503, 0.5078, 0.4491, 0.5591, 0.4443, 0.5593, 0.4451, 0.6077, 0.4498, 0.6072, 0.2174, 0.6911, 0.2174, 0.6584, 0.1489, 0.6584, 0.1489, 0.6911, 0.3037, 0.007509, 0.2979, 0.00747, 0.2972, 0.09255, 0.3036, 0.09255, 0.9915, 0.1033, 0.9978, 0.1033, 0.9998, 0.0004017, 0.9911, 0.0002374, 0.2174, 0.6911, 0.2174, 0.698, 0.29, 0.698, 0.29, 0.6911, 0.2246, 0.6252, 0.2974, 0.6252, 0.2974, 0.6183, 0.2246, 0.6183, 0.3036, 0.09255, 0.2972, 0.09255, 0.2986, 0.5164, 0.3049, 0.5164, 0.3049, 0.5639, 0.2993, 0.5642, 0.2998, 0.6106, 0.3054, 0.61, 0.8903, 0.5647, 0.8218, 0.5681, 0.8218, 0.6165, 0.8903, 0.6098, 0.8903, 0.08012, 0.8218, 0.08012, 0.8218, 0.5196, 0.8903, 0.5196, 0.8903, 0.0002237, 0.8218, 0.0002237, 0.8218, 0.08012, 0.8903, 0.08012, 0.8218, 0.0002237, 0.7492, 0.0002237, 0.7492, 0.08012, 0.8218, 0.08012, 0.8218, 0.5681, 0.7492, 0.5648, 0.7492, 0.61, 0.8218, 0.6165, 0.8218, 0.08012, 0.7492, 0.08012, 0.7492, 0.5196, 0.8218, 0.5196, 0.5187, 0.625, 0.5187, 0.6182, 0.4502, 0.6182, 0.4502, 0.625, 0.9904, 0.4731, 0.999, 0.4729, 0.9973, 0.4149, 0.9909, 0.4149, 0.5913, 0.625, 0.5913, 0.6182, 0.5187, 0.6182, 0.5187, 0.625, 0.9817, 0.1034, 0.9754, 0.1034, 0.9762, 0.4148, 0.9826, 0.4148, 0.9831, 0.4729, 0.9744, 0.4727, 0.9734, 0.5307, 0.982, 0.5309, 0.9909, 0.4149, 0.9973, 0.4149, 0.9978, 0.1033, 0.9915, 0.1033, 0.982, 0.0002324, 0.9734, 0.0003735, 0.9754, 0.1034, 0.9817, 0.1034, 0.1513, 0.6252, 0.1557, 0.6252, 0.1557, 0.6183, 0.1513, 0.6183, 0.1513, 0.6579, 0.1557, 0.6579, 0.1557, 0.6252, 0.1513, 0.6252, 0.2245, 0.6579, 0.2974, 0.6579, 0.2974, 0.6252, 0.2246, 0.6252, 0.2174, 0.6584, 0.2174, 0.6911, 0.29, 0.6911, 0.29, 0.6584, 0.2174, 0.698, 0.2174, 0.6911, 0.1489, 0.6911, 0.1489, 0.698, 0.9313, 0.0002237, 0.9243, 0.000224, 0.9241, 0.09467, 0.9313, 0.09468, 0.9729, 0.000537, 0.9393, 0.000237, 0.9393, 0.09478, 0.9721, 0.0947, 0.1446, 0.698, 0.1446, 0.6911, 0.08041, 0.6911, 0.08041, 0.698, 0.408, 0.698, 0.408, 0.6911, 0.3626, 0.6911, 0.3626, 0.698, 0.2955, 0.6584, 0.2955, 0.6911, 0.3626, 0.6911, 0.3626, 0.6584, 0.02287, 0.6584, 0.02287, 0.6911, 0.08041, 0.6911, 0.08041, 0.6584, 0.02469, 0.6578, 0.08687, 0.6579, 0.08688, 0.6251, 0.0247, 0.6251, 0.9313, 0.09468, 0.9241, 0.09467, 0.9244, 0.523, 0.9316, 0.523, 0.3029, 0.6579, 0.3703, 0.6579, 0.3703, 0.6252, 0.3029, 0.6252, 0.1557, 0.6579, 0.2245, 0.6579, 0.2246, 0.6252, 0.1557, 0.6252, 0.9721, 0.0947, 0.9393, 0.09478, 0.9394, 0.5232, 0.9722, 0.5232, 0.9316, 0.5481, 0.9245, 0.5481, 0.9243, 0.5729, 0.9314, 0.5729, 0.4202, 0.658, 0.4497, 0.658, 0.4497, 0.6253, 0.4202, 0.6253, 0.9725, 0.5479, 0.9394, 0.5481, 0.9396, 0.5729, 0.9727, 0.5726, 0.9854, 0.0002237, 0.982, 0.0002324, 0.9817, 0.1034, 0.9857, 0.1034, 0.987, 0.4149, 0.9909, 0.4149, 0.9915, 0.1033, 0.9875, 0.1033, 0.9865, 0.4729, 0.9831, 0.4729, 0.982, 0.5309, 0.9854, 0.531, 0.9857, 0.1034, 0.9817, 0.1034, 0.9826, 0.4148, 0.9865, 0.4147, 0.5913, 0.6276, 0.5913, 0.625, 0.5187, 0.625, 0.5187, 0.6276, 0.987, 0.4731, 0.9904, 0.4731, 0.9909, 0.4149, 0.987, 0.4149, 0.5187, 0.6276, 0.5187, 0.625, 0.4502, 0.625, 0.4502, 0.6276, 0.9875, 0.1033, 0.9915, 0.1033, 0.9911, 0.0002374, 0.9877, 0.0002237, 0.5131, 0.6082, 0.5131, 0.6108, 0.586, 0.6108, 0.586, 0.6082, 0.4443, 0.6082, 0.4443, 0.6108, 0.5131, 0.6108, 0.5131, 0.6082, 0.1489, 0.698, 0.1489, 0.6911, 0.1446, 0.6911, 0.1446, 0.698, 0.08687, 0.6579, 0.1513, 0.6579, 0.1513, 0.6252, 0.08688, 0.6251, 0.08688, 0.6251, 0.1513, 0.6252, 0.1513, 0.6183, 0.08688, 0.6183, 0.5163, 0.555, 0.4491, 0.5591, 0.4498, 0.6072, 0.5171, 0.5982, 0.5174, 0.09254, 0.4519, 0.09575, 0.4503, 0.5078, 0.5168, 0.5117, 0.5193, 0.007845, 0.4493, 0.00354, 0.4519, 0.09575, 0.5174, 0.09254, 0.1489, 0.6911, 0.1489, 0.6584, 0.1446, 0.6584, 0.1446, 0.6911, 0.1514, 0.006105, 0.1467, 0.006166, 0.1475, 0.09361, 0.153, 0.09358, 0.1541, 0.5646, 0.1495, 0.5643, 0.1493, 0.6108, 0.1538, 0.6113, 0.153, 0.09358, 0.1475, 0.09361, 0.1493, 0.5154, 0.1548, 0.5154, 0.2974, 0.6579, 0.3029, 0.6579, 0.3029, 0.6252, 0.2974, 0.6252, 0.29, 0.6584, 0.29, 0.6911, 0.2955, 0.6911, 0.2955, 0.6584, 0.3729, 0.56, 0.3049, 0.5639, 0.3054, 0.61, 0.3735, 0.6023, 0.3712, 0.09125, 0.3036, 0.09255, 0.3049, 0.5164, 0.3728, 0.5178, 0.3725, 0.01002, 0.3037, 0.007509, 0.3036, 0.09255, 0.3712, 0.09125, 0.7487, 0.008519, 0.7428, 0.008496, 0.7419, 0.0956, 0.7484, 0.09565, 0.29, 0.6911, 0.29, 0.698, 0.2955, 0.698, 0.2955, 0.6911, 0.7473, 0.5666, 0.7415, 0.5663, 0.7406, 0.6132, 0.7463, 0.6138, 0.2974, 0.6252, 0.3029, 0.6252, 0.3029, 0.6184, 0.2974, 0.6183, 0.7484, 0.09565, 0.7419, 0.0956, 0.7412, 0.5174, 0.7477, 0.5174, 0.0002237, 0.6578, 0.02469, 0.6578, 0.0247, 0.6251, 0.000235, 0.6251, 0.0002237, 0.6584, 0.0002238, 0.6911, 0.02287, 0.6911, 0.02287, 0.6584, 0.08054, 0.009318, 0.02281, 0.002888, 0.02503, 0.09192, 0.08177, 0.09197, 0.6006, 0.0002237, 0.5778, 0.002536, 0.5743, 0.09247, 0.5963, 0.09292, 0.0002238, 0.6911, 0.0002238, 0.698, 0.02287, 0.698, 0.02287, 0.6911, 0.000235, 0.6251, 0.0247, 0.6251, 0.0247, 0.6183, 0.0002374, 0.6182, 0.5957, 0.5364, 0.5736, 0.5417, 0.5742, 0.571, 0.5963, 0.5606, 0.5963, 0.09292, 0.5743, 0.09247, 0.5735, 0.5126, 0.5954, 0.5125, 0.08177, 0.09197, 0.02503, 0.09192, 0.02704, 0.5179, 0.08378, 0.5175, 0.08389, 0.5602, 0.02692, 0.547, 0.02647, 0.5762, 0.08323, 0.6028, 0.3703, 0.6579, 0.4202, 0.658, 0.4202, 0.6253, 0.3703, 0.6252, 0.4347, 0.698, 0.4347, 0.6911, 0.408, 0.6911, 0.408, 0.698, 0.6733, 0.01061, 0.6278, 0.004137, 0.6288, 0.0926, 0.6734, 0.09307, 0.4439, 0.0002237, 0.4174, 0.003922, 0.4156, 0.09127, 0.4416, 0.0915, 0.4347, 0.6911, 0.4347, 0.6584, 0.408, 0.6584, 0.408, 0.6911, 0.4434, 0.5416, 0.4174, 0.5484, 0.4179, 0.5791, 0.4438, 0.5657, 0.4416, 0.0915, 0.4156, 0.09127, 0.4171, 0.5179, 0.443, 0.5177, 0.6734, 0.09307, 0.6288, 0.0926, 0.6281, 0.5193, 0.6726, 0.5192, 0.3703, 0.6252, 0.4202, 0.6253, 0.4202, 0.6184, 0.3703, 0.6184, 0.6725, 0.562, 0.6277, 0.5501, 0.627, 0.5809, 0.6716, 0.6047, 0.6726, 0.5192, 0.6281, 0.5193, 0.6277, 0.5501, 0.6725, 0.562, 0.443, 0.5177, 0.4171, 0.5179, 0.4174, 0.5484, 0.4434, 0.5416, 0.08378, 0.5175, 0.02704, 0.5179, 0.02692, 0.547, 0.08389, 0.5602, 0.5954, 0.5125, 0.5735, 0.5126, 0.5736, 0.5417, 0.5957, 0.5364, 0.7477, 0.5174, 0.7412, 0.5174, 0.7415, 0.5663, 0.7473, 0.5666, 0.3728, 0.5178, 0.3049, 0.5164, 0.3049, 0.5639, 0.3729, 0.56, 0.1548, 0.5154, 0.1493, 0.5154, 0.1495, 0.5643, 0.1541, 0.5646, 0.5168, 0.5117, 0.4503, 0.5078, 0.4491, 0.5591, 0.5163, 0.555, 0.9877, 0.5311, 0.9911, 0.5311, 0.9904, 0.4731, 0.987, 0.4731, 0.9865, 0.4147, 0.9826, 0.4148, 0.9831, 0.4729, 0.9865, 0.4729, 0.9722, 0.5232, 0.9394, 0.5232, 0.9394, 0.5481, 0.9725, 0.5479, 0.9316, 0.523, 0.9244, 0.523, 0.9245, 0.5481, 0.9316, 0.5481, 0.9826, 0.4148, 0.9762, 0.4148, 0.9744, 0.4727, 0.9831, 0.4729, 0.9911, 0.5311, 0.9998, 0.531, 0.999, 0.4729, 0.9904, 0.4731, 0.8218, 0.5196, 0.7492, 0.5196, 0.7492, 0.5648, 0.8218, 0.5681, 0.8903, 0.5196, 0.8218, 0.5196, 0.8218, 0.5681, 0.8903, 0.5647, 0.3049, 0.5164, 0.2986, 0.5164, 0.2993, 0.5642, 0.3049, 0.5639, 0.4503, 0.5078, 0.4446, 0.5077, 0.4443, 0.5593, 0.4491, 0.5591, 0.2249, 0.5171, 0.1548, 0.5154, 0.1541, 0.5646, 0.2249, 0.5676, 0.1493, 0.5154, 0.08378, 0.5175, 0.08389, 0.5602, 0.1495, 0.5643, 0.5735, 0.5126, 0.5168, 0.5117, 0.5163, 0.555, 0.5736, 0.5417, 0.7412, 0.5174, 0.6726, 0.5192, 0.6725, 0.562, 0.7415, 0.5663, 0.4171, 0.5179, 0.3728, 0.5178, 0.3729, 0.56, 0.4174, 0.5484, 0.2986, 0.5164, 0.2249, 0.5171, 0.2249, 0.5676, 0.2993, 0.5642, 0.9244, 0.523, 0.8916, 0.5231, 0.8913, 0.5477, 0.9245, 0.5481, 0.9394, 0.5232, 0.9321, 0.5232, 0.9323, 0.5482, 0.9394, 0.5481, 0.6281, 0.5193, 0.602, 0.519, 0.6016, 0.5431, 0.6277, 0.5501, 0.02704, 0.5179, 0.005036, 0.5179, 0.004763, 0.5419, 0.02692, 0.547])
me_cube_003.materials.append(mat_body_mat)
me_cube_003.use_remesh_preserve_volume = False
me_cube_003.use_remesh_preserve_attributes = False
me_cube_003.use_mirror_vertex_groups = False
me_cube_003.update()
me_cube_004 = bpy.data.meshes.new('Cube.004')
me_cube_004.from_pydata([(-0.09, -1.0, -0.9612), (-0.09, 1.0, -0.9612), (0.09, -1.0, -0.9612), (0.09, 1.0, -0.9612), (-0.09, 0.0, -1.0), (0.09, 0.0, -1.0), (-0.09, -0.671, -1.0), (0.09, -0.671, -1.0), (0.09, 0.6334, -1.0), (-0.09, 0.6334, -1.0), (-0.09, 1.0, -0.8939), (0.09, 1.0, -0.8939), (0.09, -1.0, -0.8939), (-0.09, 0.0, -0.8939), (-0.09, -1.0, -0.8939), (0.09, -0.671, -0.8939), (-0.09, -0.671, -0.8939), (-0.09, 0.6334, -0.8939), (0.09, 0.6334, -0.8939), (-0.09, 1.0, -0.4036), (0.09, 1.0, -0.4036), (0.09, -1.0, -0.4036), (0.09, 0.0, -0.3734), (-0.09, 0.0, -0.3734), (0.09, -0.671, -0.3734), (-0.09, -0.671, -0.3734), (-0.09, 0.6334, -0.3734), (0.09, 0.6334, -0.3734), (-0.09, -1.0, -0.4036), (-0.09, 1.0, -0.4601), (0.09, 1.0, -0.4601), (0.09, -1.0, -0.4601), (-0.09, 0.0, -0.4601), (0.09, -0.671, -0.4601), (-0.09, -0.671, -0.4601), (-0.09, 0.6334, -0.4601), (0.09, 0.6334, -0.4601), (-0.09, -1.0, -0.4601), (-0.09, 0.3167, -1.0), (0.09, 0.3167, -1.0), (-0.09, 0.3167, -0.8939), (0.09, 0.3167, -0.8939), (0.09, 0.3167, -0.3734), (-0.09, 0.3167, -0.3734), (-0.09, 0.3167, -0.4601), (0.09, 0.3167, -0.4601), (0.09, -0.3355, -1.0), (-0.09, -0.3355, -1.0), (0.09, -0.3355, -0.8939), (-0.09, -0.3355, -0.8939), (-0.09, -0.3355, -0.3734), (0.09, -0.3355, -0.3734), (0.09, -0.3355, -0.4601), (-0.09, -0.3355, -0.4601), (0.1269, -0.3355, -1.0), (0.1269, 0.0, -1.0), (0.1269, 0.0, -0.8939), (0.1269, 0.0, -0.4601), (0.1269, 0.3167, -0.8939), (0.1269, 0.3167, -0.3734), (0.1269, 0.0, -0.3734), (0.1269, 0.3167, -0.4601), (0.1269, 0.3167, -1.0), (0.1269, -0.3355, -0.8939), (0.1269, -0.3355, -0.3734), (0.1269, -0.3355, -0.4601), (-0.09, -1.0, -0.4272), (-0.09, 1.0, -0.4272), (0.09, 1.0, -0.4272), (0.09, -1.0, -0.4272), (-0.09, 0.0, -0.4095), (0.09, -0.671, -0.4095), (-0.09, -0.671, -0.4095), (-0.09, 0.6334, -0.4095), (0.09, 0.6334, -0.4095), (-0.09, 0.3167, -0.4095), (0.09, 0.3167, -0.4095), (0.09, -0.3355, -0.4095), (-0.09, -0.3355, -0.4095), (0.1269, 0.0, -0.4095), (0.1269, 0.3167, -0.4095), (0.1269, -0.3355, -0.4095), (-0.09, 1.0, -0.4371), (0.09, 1.0, -0.4371), (0.09, -1.0, -0.4371), (-0.09, 0.0, -0.4248), (0.09, -0.671, -0.4248), (-0.09, -0.671, -0.4248), (-0.09, 0.6334, -0.4248), (0.09, 0.6334, -0.4248), (-0.09, 0.3167, -0.4248), (0.09, 0.3167, -0.4248), (0.09, -0.3355, -0.4248), (-0.09, -0.3355, -0.4248), (0.1269, 0.0, -0.4248), (0.1269, 0.3167, -0.4248), (0.1269, -0.3355, -0.4248), (-0.09, -1.0, -0.4371), (0.06907, 0.3167, -0.4095), (0.1059, 0.3167, -0.4095), (0.1059, 0.0, -0.4095), (0.1059, -0.3355, -0.4095), (0.06907, -0.3355, -0.4095), (0.06907, 0.3167, -0.4248), (0.06907, -0.3355, -0.4248), (0.1059, 0.0, -0.4248), (0.1059, 0.3167, -0.4248), (0.1059, -0.3355, -0.4248), (-0.05953, 1.0, -0.9612), (-0.05953, -1.0, -0.9612), (-0.05953, 0.0, -1.0), (-0.05953, -0.671, -1.0), (-0.05953, 0.6334, -1.0), (-0.05953, 1.0, -0.8939), (-0.05953, -1.0, -0.8939), (-0.05953, -1.0, -0.4036), (-0.05953, 1.0, -0.4036), (-0.05953, -0.671, -0.3734), (-0.05953, 0.0, -0.3734), (-0.05953, 0.6334, -0.3734), (-0.05953, 1.0, -0.4601), (-0.05953, -1.0, -0.4601), (-0.05953, 0.3167, -0.3734), (-0.05953, 0.3167, -1.0), (-0.05953, -0.3355, -0.3734), (-0.05953, -0.3355, -1.0), (-0.05953, 1.0, -0.4272), (-0.05953, -1.0, -0.4272), (-0.05953, -1.0, -0.4371), (-0.05953, 1.0, -0.4371), (0.09, 0.9013, -0.9717), (-0.09, 0.9013, -0.9717), (0.09, 0.9013, -0.8939), (-0.09, 0.9013, -0.8939), (-0.09, 0.9013, -0.3955), (0.09, 0.9013, -0.3955), (0.09, 0.9013, -0.4601), (-0.09, 0.9013, -0.4601), (0.09, 0.9013, -0.4224), (-0.09, 0.9013, -0.4224), (-0.09, 0.9013, -0.4338), (0.09, 0.9013, -0.4338), (-0.05953, 0.9013, -0.3955), (-0.05953, 0.9013, -0.9717), (0.09, 0.3374, -1.0), (-0.09, 0.3374, -0.8939), (-0.09, 0.3374, -0.3734), (-0.09, 0.3374, -0.4601), (-0.09, 0.3374, -1.0), (0.09, 0.3374, -0.8939), (0.09, 0.3374, -0.3734), (0.09, 0.3374, -0.4601), (0.09, 0.3374, -0.4095), (-0.09, 0.3374, -0.4095), (-0.09, 0.3374, -0.4248), (0.09, 0.3374, -0.4248), (-0.05953, 0.3374, -1.0), (-0.05953, 0.3374, -0.3734), (-0.09, -0.3608, -1.0), (0.09, -0.3608, -0.8939), (0.09, -0.3608, -0.3734), (0.09, -0.3608, -0.4601), (0.09, -0.3608, -1.0), (-0.09, -0.3608, -0.8939), (-0.09, -0.3608, -0.3734), (-0.09, -0.3608, -0.4601), (-0.09, -0.3608, -0.4095), (0.09, -0.3608, -0.4095), (0.09, -0.3608, -0.4248), (-0.09, -0.3608, -0.4248), (-0.05953, -0.3608, -0.3734), (-0.05953, -0.3608, -1.0), (-0.09, -0.9026, -0.9727), (0.09, -0.9026, -0.9727), (-0.09, -0.9026, -0.8939), (0.09, -0.9026, -0.8939), (0.09, -0.9026, -0.3947), (-0.09, -0.9026, -0.3947), (-0.09, -0.9026, -0.4601), (0.09, -0.9026, -0.4601), (-0.09, -0.9026, -0.4219), (0.09, -0.9026, -0.4219), (0.09, -0.9026, -0.4335), (-0.09, -0.9026, -0.4335), (-0.05953, -0.9026, -0.3947), (-0.05953, -0.9026, -0.9727)], [], [(185, 173, 2, 109), (123, 39, 5, 110), (171, 162, 7, 111), (143, 130, 8, 112), (130, 132, 18, 8), (148, 145, 17, 9), (172, 174, 16, 6), (162, 159, 15, 7), (131, 133, 10, 1), (108, 113, 11, 3), (173, 175, 12, 2), (109, 114, 14, 0), (52, 48, 63, 65), (47, 49, 13, 4), (78, 50, 23, 70), (41, 45, 61, 58), (127, 115, 28, 66), (181, 176, 21, 69), (126, 116, 20, 68), (139, 134, 19, 67), (167, 160, 24, 71), (180, 177, 25, 72), (153, 146, 26, 73), (138, 135, 27, 74), (184, 176, 24, 117), (124, 51, 22, 118), (122, 43, 23, 118), (142, 119, 27, 135), (132, 136, 36, 18), (145, 147, 35, 17), (174, 178, 34, 16), (159, 161, 33, 15), (133, 137, 29, 10), (113, 120, 30, 11), (175, 179, 31, 12), (114, 121, 37, 14), (5, 39, 62, 55), (49, 53, 32, 13), (149, 151, 45, 41), (13, 32, 44, 40), (157, 146, 43, 122), (70, 23, 43, 75), (152, 150, 42, 76), (144, 149, 41, 39), (4, 13, 40, 38), (156, 144, 39, 123), (163, 165, 53, 49), (22, 51, 64, 60), (170, 160, 51, 124), (46, 5, 55, 54), (166, 164, 50, 78), (158, 163, 49, 47), (92, 52, 65, 96), (110, 5, 46, 125), (62, 58, 56, 55), (80, 59, 60, 79), (58, 61, 57, 56), (56, 57, 65, 63), (79, 60, 64, 81), (55, 56, 63, 54), (76, 42, 59, 80), (42, 22, 60, 59), (48, 46, 54, 63), (39, 41, 58, 62), (92, 96, 107, 104), (77, 92, 104, 102), (80, 79, 100, 99), (51, 77, 81, 64), (169, 166, 78, 93), (155, 152, 76, 91), (85, 70, 75, 90), (141, 138, 74, 89), (154, 153, 73, 88), (183, 180, 72, 87), (168, 167, 71, 86), (140, 139, 67, 82), (129, 126, 68, 83), (182, 181, 69, 84), (128, 127, 66, 97), (93, 78, 70, 85), (53, 93, 85, 32), (121, 128, 97, 37), (179, 182, 84, 31), (120, 129, 83, 30), (137, 140, 82, 29), (161, 168, 86, 33), (178, 183, 87, 34), (147, 154, 88, 35), (136, 141, 89, 36), (32, 85, 90, 44), (151, 155, 91, 45), (165, 169, 93, 53), (61, 95, 94, 57), (57, 94, 96, 65), (45, 91, 95, 61), (95, 91, 103, 106), (103, 98, 99, 106), (105, 100, 101, 107), (106, 99, 100, 105), (102, 104, 107, 101), (81, 77, 102, 101), (94, 95, 106, 105), (76, 80, 99, 98), (96, 94, 105, 107), (79, 81, 101, 100), (91, 76, 98, 103), (29, 82, 129, 120), (31, 84, 128, 121), (84, 69, 127, 128), (82, 67, 126, 129), (4, 110, 125, 47), (164, 170, 124, 50), (148, 156, 123, 38), (150, 157, 122, 42), (12, 31, 121, 114), (10, 29, 120, 113), (134, 26, 119, 142), (42, 122, 118, 22), (50, 124, 118, 23), (177, 184, 117, 25), (67, 19, 116, 126), (69, 21, 115, 127), (2, 12, 114, 109), (1, 10, 113, 108), (131, 143, 112, 9), (158, 171, 111, 6), (38, 123, 110, 4), (172, 185, 109, 0), (1, 108, 143, 131), (19, 134, 142, 116), (30, 83, 141, 136), (35, 88, 140, 137), (88, 73, 139, 140), (83, 68, 138, 141), (17, 35, 137, 133), (11, 30, 136, 132), (116, 142, 135, 20), (68, 20, 135, 138), (73, 26, 134, 139), (9, 17, 133, 131), (3, 11, 132, 130), (108, 3, 130, 143), (27, 119, 157, 150), (9, 112, 156, 148), (36, 89, 155, 151), (44, 90, 154, 147), (90, 75, 153, 154), (89, 74, 152, 155), (112, 8, 144, 156), (8, 18, 149, 144), (74, 27, 150, 152), (119, 26, 146, 157), (18, 36, 151, 149), (40, 44, 147, 145), (75, 43, 146, 153), (38, 40, 145, 148), (47, 125, 171, 158), (25, 117, 170, 164), (34, 87, 169, 165), (52, 92, 168, 161), (92, 77, 167, 168), (87, 72, 166, 169), (6, 16, 163, 158), (72, 25, 164, 166), (117, 24, 160, 170), (16, 34, 165, 163), (48, 52, 161, 159), (77, 51, 160, 167), (46, 48, 159, 162), (125, 46, 162, 171), (6, 111, 185, 172), (28, 115, 184, 177), (37, 97, 183, 178), (33, 86, 182, 179), (86, 71, 181, 182), (97, 66, 180, 183), (15, 33, 179, 175), (14, 37, 178, 174), (115, 21, 176, 184), (66, 28, 177, 180), (71, 24, 176, 181), (7, 15, 175, 173), (0, 14, 174, 172), (111, 7, 173, 185)])
_uv = me_cube_004.uv_layers.new(name='UVMap')
_uv.uv.foreach_set('vector', [0.3082, 0.72, 0.3082, 0.7762, 0.2459, 0.7762, 0.2459, 0.72, 0.742, 0.72, 0.742, 0.7762, 0.6229, 0.7762, 0.6229, 0.72, 0.4336, 0.72, 0.4336, 0.7762, 0.3705, 0.7762, 0.3705, 0.72, 0.9305, 0.72, 0.9305, 0.7762, 0.8611, 0.7762, 0.8611, 0.72, 0.434, 0.2436, 0.434, 0.2762, 0.365, 0.2762, 0.365, 0.2363, 0.555, 0.2359, 0.555, 0.196, 0.6146, 0.196, 0.6146, 0.2359, 0.06206, 0.2286, 0.06206, 0.196, 0.1239, 0.196, 0.1239, 0.2359, 0.4327, 0.4724, 0.4327, 0.5123, 0.3696, 0.5123, 0.3696, 0.4724, 0.6835, 0.2286, 0.6835, 0.196, 0.7525, 0.196, 0.7525, 0.2213, 0.7639, 0.2213, 0.7639, 0.196, 0.8202, 0.196, 0.8202, 0.2213, 0.3078, 0.4797, 0.3078, 0.5123, 0.2459, 0.5123, 0.2459, 0.487, 0.5148, 0.2363, 0.5148, 0.2616, 0.5033, 0.2616, 0.5033, 0.2363, 0.5714, 0.4497, 0.5714, 0.2782, 0.586, 0.2782, 0.586, 0.4497, 0.2501, 0.2359, 0.2501, 0.196, 0.3763, 0.196, 0.3763, 0.2359, 0.2501, 0.01379, 0.2501, 0.0001986, 0.3763, 0.0001981, 0.3763, 0.01379, 0.4962, 0.4724, 0.4962, 0.4724, 0.4962, 0.4724, 0.4962, 0.4724, 0.5148, 0.4372, 0.5148, 0.446, 0.5033, 0.446, 0.5033, 0.4372, 0.3078, 0.6912, 0.3078, 0.7024, 0.2459, 0.6967, 0.2459, 0.6879, 0.7639, 0.02044, 0.7639, 0.01159, 0.8202, 0.01159, 0.8202, 0.02044, 0.6835, 0.01712, 0.6835, 0.005895, 0.7525, 0.01159, 0.7525, 0.02044, 0.4327, 0.6945, 0.4327, 0.7081, 0.3696, 0.7081, 0.3696, 0.6945, 0.06206, 0.01712, 0.06206, 0.005895, 0.1239, 0.0001989, 0.1239, 0.0138, 0.555, 0.01379, 0.555, 0.0001981, 0.6146, 0.0001982, 0.6146, 0.01379, 0.434, 0.4551, 0.434, 0.4663, 0.365, 0.472, 0.365, 0.4584, 0.308, 0.8328, 0.308, 0.7766, 0.3702, 0.7766, 0.3702, 0.8328, 0.4964, 0.8328, 0.4964, 0.7766, 0.6226, 0.7766, 0.6226, 0.8328, 0.7417, 0.8328, 0.7417, 0.8443, 0.6226, 0.8443, 0.6226, 0.8328, 0.93, 0.8328, 0.8608, 0.8328, 0.8608, 0.7766, 0.93, 0.7766, 0.434, 0.2762, 0.434, 0.4394, 0.365, 0.4394, 0.365, 0.2762, 0.555, 0.196, 0.555, 0.03283, 0.6146, 0.03283, 0.6146, 0.196, 0.06206, 0.196, 0.06206, 0.03283, 0.1239, 0.03283, 0.1239, 0.196, 0.4327, 0.5123, 0.4327, 0.6755, 0.3696, 0.6755, 0.3696, 0.5123, 0.6835, 0.196, 0.6835, 0.03283, 0.7525, 0.03283, 0.7525, 0.196, 0.7639, 0.196, 0.7639, 0.03283, 0.8202, 0.03283, 0.8202, 0.196, 0.3078, 0.5123, 0.3078, 0.6755, 0.2459, 0.6755, 0.2459, 0.5123, 0.5148, 0.2616, 0.5148, 0.4248, 0.5033, 0.4248, 0.5033, 0.2616, 0.1264, 0.5024, 0.2455, 0.5024, 0.2455, 0.5163, 0.1264, 0.5163, 0.2501, 0.196, 0.2501, 0.03283, 0.3763, 0.03283, 0.3763, 0.196, 0.3055, 0.2762, 0.3055, 0.4394, 0.2459, 0.4394, 0.2459, 0.2762, 0.3763, 0.196, 0.3763, 0.03283, 0.4954, 0.03283, 0.4954, 0.196, 0.8012, 0.8328, 0.8012, 0.8443, 0.7417, 0.8443, 0.7417, 0.8328, 0.3763, 0.01379, 0.3763, 0.0001981, 0.4954, 0.000198, 0.4954, 0.01379, 0.3055, 0.4584, 0.3055, 0.472, 0.2459, 0.472, 0.2459, 0.4584, 0.3055, 0.2363, 0.3055, 0.2762, 0.2459, 0.2762, 0.2459, 0.2363, 0.3763, 0.2359, 0.3763, 0.196, 0.4954, 0.196, 0.4954, 0.2359, 0.8016, 0.72, 0.8016, 0.7762, 0.742, 0.7762, 0.742, 0.72, 0.187, 0.196, 0.187, 0.03283, 0.2501, 0.03283, 0.2501, 0.196, 0.1264, 0.502, 0.000198, 0.502, 0.000198, 0.4881, 0.1264, 0.4881, 0.4333, 0.8328, 0.4333, 0.7766, 0.4964, 0.7766, 0.4964, 0.8328, 0.000198, 0.5024, 0.1264, 0.5024, 0.1264, 0.5163, 0.000198, 0.5163, 0.187, 0.01379, 0.187, 0.0001987, 0.2501, 0.0001986, 0.2501, 0.01379, 0.187, 0.2359, 0.187, 0.196, 0.2501, 0.196, 0.2501, 0.2359, 0.5714, 0.4637, 0.5714, 0.4497, 0.586, 0.4497, 0.586, 0.4637, 0.6229, 0.72, 0.6229, 0.7762, 0.4967, 0.7762, 0.4967, 0.72, 0.2455, 0.2363, 0.2455, 0.2762, 0.1264, 0.2762, 0.1264, 0.2363, 0.2455, 0.4741, 0.2455, 0.4877, 0.1264, 0.4877, 0.1264, 0.4741, 0.2455, 0.2762, 0.2455, 0.4394, 0.1264, 0.4394, 0.1264, 0.2762, 0.1264, 0.2762, 0.1264, 0.4394, 0.000198, 0.4394, 0.000198, 0.2762, 0.1264, 0.4741, 0.1264, 0.4877, 0.000198, 0.4877, 0.000198, 0.4741, 0.1264, 0.2363, 0.1264, 0.2762, 0.000198, 0.2762, 0.000198, 0.2363, 0.4962, 0.4724, 0.5532, 0.4724, 0.5532, 0.5305, 0.4962, 0.5305, 0.2455, 0.502, 0.1264, 0.502, 0.1264, 0.4881, 0.2455, 0.4881, 0.5714, 0.2782, 0.5714, 0.2363, 0.586, 0.2363, 0.586, 0.2782, 0.4962, 0.4724, 0.4962, 0.4724, 0.4962, 0.4724, 0.4962, 0.4724, 0.5714, 0.4637, 0.586, 0.4637, 0.5714, 0.4637, 0.5714, 0.4637, 0.5714, 0.4637, 0.5714, 0.4637, 0.5714, 0.4637, 0.5714, 0.4637, 0.2455, 0.4741, 0.1264, 0.4741, 0.1264, 0.4663, 0.2455, 0.4663, 0.5714, 0.4637, 0.5714, 0.4637, 0.5714, 0.4637, 0.5714, 0.4637, 0.187, 0.01956, 0.187, 0.01379, 0.2501, 0.01379, 0.2501, 0.01956, 0.3055, 0.4526, 0.3055, 0.4584, 0.2459, 0.4584, 0.2459, 0.4526, 0.3763, 0.01956, 0.3763, 0.01379, 0.4954, 0.01379, 0.4954, 0.01955, 0.434, 0.4503, 0.434, 0.4551, 0.365, 0.4584, 0.365, 0.4526, 0.555, 0.01955, 0.555, 0.01379, 0.6146, 0.01379, 0.6146, 0.01956, 0.06206, 0.02187, 0.06206, 0.01712, 0.1239, 0.0138, 0.1239, 0.01956, 0.4327, 0.6887, 0.4327, 0.6945, 0.3696, 0.6945, 0.3696, 0.6887, 0.6835, 0.02187, 0.6835, 0.01712, 0.7525, 0.02044, 0.7525, 0.02419, 0.7639, 0.02419, 0.7639, 0.02044, 0.8202, 0.02044, 0.8202, 0.02419, 0.3078, 0.6864, 0.3078, 0.6912, 0.2459, 0.6879, 0.2459, 0.6841, 0.5148, 0.4334, 0.5148, 0.4372, 0.5033, 0.4372, 0.5033, 0.4334, 0.2501, 0.01956, 0.2501, 0.01379, 0.3763, 0.01379, 0.3763, 0.01956, 0.2501, 0.03283, 0.2501, 0.01956, 0.3763, 0.01956, 0.3763, 0.03283, 0.5148, 0.4248, 0.5148, 0.4334, 0.5033, 0.4334, 0.5033, 0.4248, 0.3078, 0.6755, 0.3078, 0.6864, 0.2459, 0.6841, 0.2459, 0.6755, 0.7639, 0.03283, 0.7639, 0.02419, 0.8202, 0.02419, 0.8202, 0.03283, 0.6835, 0.03283, 0.6835, 0.02187, 0.7525, 0.02419, 0.7525, 0.03283, 0.4327, 0.6755, 0.4327, 0.6887, 0.3696, 0.6887, 0.3696, 0.6755, 0.06206, 0.03283, 0.06206, 0.02187, 0.1239, 0.01956, 0.1239, 0.03283, 0.555, 0.03283, 0.555, 0.01955, 0.6146, 0.01956, 0.6146, 0.03283, 0.434, 0.4394, 0.434, 0.4503, 0.365, 0.4526, 0.365, 0.4394, 0.3763, 0.03283, 0.3763, 0.01956, 0.4954, 0.01955, 0.4954, 0.03283, 0.3055, 0.4394, 0.3055, 0.4526, 0.2459, 0.4526, 0.2459, 0.4394, 0.187, 0.03283, 0.187, 0.01956, 0.2501, 0.01956, 0.2501, 0.03283, 0.2455, 0.4394, 0.2455, 0.4526, 0.1264, 0.4526, 0.1264, 0.4394, 0.1264, 0.4394, 0.1264, 0.4526, 0.000198, 0.4526, 0.000198, 0.4394, 0.4962, 0.4724, 0.4962, 0.4724, 0.4962, 0.4724, 0.4962, 0.4724, 0.4962, 0.4724, 0.4962, 0.4724, 0.4962, 0.4724, 0.4962, 0.4724, 0.4962, 0.4724, 0.4962, 0.4724, 0.4962, 0.4724, 0.4962, 0.4724, 0.1264, 0.4605, 0.1264, 0.4663, 0.000198, 0.4663, 0.000198, 0.4605, 0.2455, 0.4605, 0.2455, 0.4663, 0.1264, 0.4663, 0.1264, 0.4605, 0.5714, 0.4637, 0.5714, 0.4637, 0.5714, 0.4637, 0.5714, 0.4637, 0.5714, 0.4637, 0.5714, 0.4637, 0.5714, 0.4637, 0.5714, 0.4637, 0.1264, 0.4526, 0.2455, 0.4526, 0.2455, 0.4605, 0.1264, 0.4605, 0.4962, 0.4724, 0.4962, 0.5305, 0.4962, 0.4724, 0.4962, 0.4724, 0.000198, 0.4526, 0.1264, 0.4526, 0.1264, 0.4605, 0.000198, 0.4605, 0.1264, 0.4741, 0.000198, 0.4741, 0.000198, 0.4663, 0.1264, 0.4663, 0.4962, 0.4724, 0.4962, 0.4724, 0.4962, 0.4724, 0.4962, 0.4724, 0.7525, 0.03283, 0.7525, 0.02419, 0.7639, 0.02419, 0.7639, 0.03283, 0.571, 0.4248, 0.571, 0.4334, 0.5148, 0.4334, 0.5148, 0.4248, 0.571, 0.4334, 0.571, 0.4372, 0.5148, 0.4372, 0.5148, 0.4334, 0.7525, 0.02419, 0.7525, 0.02044, 0.7639, 0.02044, 0.7639, 0.02419, 0.6229, 0.7085, 0.6229, 0.72, 0.4967, 0.72, 0.4967, 0.7085, 0.4333, 0.8443, 0.4333, 0.8328, 0.4964, 0.8328, 0.4964, 0.8443, 0.8016, 0.7085, 0.8016, 0.72, 0.742, 0.72, 0.742, 0.7085, 0.8012, 0.7766, 0.8012, 0.8328, 0.7417, 0.8328, 0.7417, 0.7766, 0.571, 0.2616, 0.571, 0.4248, 0.5148, 0.4248, 0.5148, 0.2616, 0.7525, 0.196, 0.7525, 0.03283, 0.7639, 0.03283, 0.7639, 0.196, 0.93, 0.8443, 0.8608, 0.8443, 0.8608, 0.8328, 0.93, 0.8328, 0.7417, 0.7766, 0.7417, 0.8328, 0.6226, 0.8328, 0.6226, 0.7766, 0.4964, 0.8443, 0.4964, 0.8328, 0.6226, 0.8328, 0.6226, 0.8443, 0.308, 0.8443, 0.308, 0.8328, 0.3702, 0.8328, 0.3702, 0.8443, 0.7525, 0.02044, 0.7525, 0.01159, 0.7639, 0.01159, 0.7639, 0.02044, 0.571, 0.4372, 0.571, 0.446, 0.5148, 0.446, 0.5148, 0.4372, 0.571, 0.2363, 0.571, 0.2616, 0.5148, 0.2616, 0.5148, 0.2363, 0.7525, 0.2213, 0.7525, 0.196, 0.7639, 0.196, 0.7639, 0.2213, 0.9305, 0.7085, 0.9305, 0.72, 0.8611, 0.72, 0.8611, 0.7085, 0.4336, 0.7085, 0.4336, 0.72, 0.3705, 0.72, 0.3705, 0.7085, 0.742, 0.7085, 0.742, 0.72, 0.6229, 0.72, 0.6229, 0.7085, 0.3082, 0.7085, 0.3082, 0.72, 0.2459, 0.72, 0.2459, 0.7085, 0.9998, 0.7085, 0.9998, 0.72, 0.9305, 0.72, 0.9305, 0.7085, 0.9992, 0.8443, 0.93, 0.8443, 0.93, 0.8328, 0.9992, 0.8328, 0.5029, 0.4394, 0.5029, 0.448, 0.434, 0.4503, 0.434, 0.4394, 0.6146, 0.03283, 0.6146, 0.01956, 0.6835, 0.02187, 0.6835, 0.03283, 0.6146, 0.01956, 0.6146, 0.01379, 0.6835, 0.01712, 0.6835, 0.02187, 0.5029, 0.448, 0.5029, 0.4518, 0.434, 0.4551, 0.434, 0.4503, 0.6146, 0.196, 0.6146, 0.03283, 0.6835, 0.03283, 0.6835, 0.196, 0.5029, 0.2762, 0.5029, 0.4394, 0.434, 0.4394, 0.434, 0.2762, 0.9992, 0.8328, 0.93, 0.8328, 0.93, 0.7766, 0.9992, 0.7766, 0.5029, 0.4518, 0.5029, 0.4606, 0.434, 0.4663, 0.434, 0.4551, 0.6146, 0.01379, 0.6146, 0.0001982, 0.6835, 0.005895, 0.6835, 0.01712, 0.6146, 0.2359, 0.6146, 0.196, 0.6835, 0.196, 0.6835, 0.2286, 0.5029, 0.2509, 0.5029, 0.2762, 0.434, 0.2762, 0.434, 0.2436, 0.9998, 0.72, 0.9998, 0.7762, 0.9305, 0.7762, 0.9305, 0.72, 0.8608, 0.7766, 0.8608, 0.8328, 0.8012, 0.8328, 0.8012, 0.7766, 0.8611, 0.7085, 0.8611, 0.72, 0.8016, 0.72, 0.8016, 0.7085, 0.365, 0.4394, 0.365, 0.4526, 0.3055, 0.4526, 0.3055, 0.4394, 0.4954, 0.03283, 0.4954, 0.01955, 0.555, 0.01955, 0.555, 0.03283, 0.4954, 0.01955, 0.4954, 0.01379, 0.555, 0.01379, 0.555, 0.01955, 0.365, 0.4526, 0.365, 0.4584, 0.3055, 0.4584, 0.3055, 0.4526, 0.8611, 0.72, 0.8611, 0.7762, 0.8016, 0.7762, 0.8016, 0.72, 0.365, 0.2363, 0.365, 0.2762, 0.3055, 0.2762, 0.3055, 0.2363, 0.365, 0.4584, 0.365, 0.472, 0.3055, 0.472, 0.3055, 0.4584, 0.8608, 0.8328, 0.8608, 0.8443, 0.8012, 0.8443, 0.8012, 0.8328, 0.365, 0.2762, 0.365, 0.4394, 0.3055, 0.4394, 0.3055, 0.2762, 0.4954, 0.196, 0.4954, 0.03283, 0.555, 0.03283, 0.555, 0.196, 0.4954, 0.01379, 0.4954, 0.000198, 0.555, 0.0001981, 0.555, 0.01379, 0.4954, 0.2359, 0.4954, 0.196, 0.555, 0.196, 0.555, 0.2359, 0.4967, 0.7085, 0.4967, 0.72, 0.4336, 0.72, 0.4336, 0.7085, 0.3702, 0.8443, 0.3702, 0.8328, 0.4333, 0.8328, 0.4333, 0.8443, 0.1239, 0.03283, 0.1239, 0.01956, 0.187, 0.01956, 0.187, 0.03283, 0.4958, 0.6755, 0.4958, 0.6887, 0.4327, 0.6887, 0.4327, 0.6755, 0.4958, 0.6887, 0.4958, 0.6945, 0.4327, 0.6945, 0.4327, 0.6887, 0.1239, 0.01956, 0.1239, 0.0138, 0.187, 0.01379, 0.187, 0.01956, 0.1239, 0.2359, 0.1239, 0.196, 0.187, 0.196, 0.187, 0.2359, 0.1239, 0.0138, 0.1239, 0.0001989, 0.187, 0.0001987, 0.187, 0.01379, 0.3702, 0.8328, 0.3702, 0.7766, 0.4333, 0.7766, 0.4333, 0.8328, 0.1239, 0.196, 0.1239, 0.03283, 0.187, 0.03283, 0.187, 0.196, 0.4958, 0.5123, 0.4958, 0.6755, 0.4327, 0.6755, 0.4327, 0.5123, 0.4958, 0.6945, 0.4958, 0.7081, 0.4327, 0.7081, 0.4327, 0.6945, 0.4958, 0.4724, 0.4958, 0.5123, 0.4327, 0.5123, 0.4327, 0.4724, 0.4967, 0.72, 0.4967, 0.7762, 0.4336, 0.7762, 0.4336, 0.72, 0.3705, 0.7085, 0.3705, 0.72, 0.3082, 0.72, 0.3082, 0.7085, 0.2459, 0.8443, 0.2459, 0.8328, 0.308, 0.8328, 0.308, 0.8443, 0.000198, 0.03283, 0.000198, 0.02419, 0.06206, 0.02187, 0.06206, 0.03283, 0.3696, 0.6755, 0.3696, 0.6887, 0.3078, 0.6864, 0.3078, 0.6755, 0.3696, 0.6887, 0.3696, 0.6945, 0.3078, 0.6912, 0.3078, 0.6864, 0.000198, 0.02419, 0.000198, 0.02044, 0.06206, 0.01712, 0.06206, 0.02187, 0.3696, 0.5123, 0.3696, 0.6755, 0.3078, 0.6755, 0.3078, 0.5123, 0.000198, 0.196, 0.000198, 0.03283, 0.06206, 0.03283, 0.06206, 0.196, 0.2459, 0.8328, 0.2459, 0.7766, 0.308, 0.7766, 0.308, 0.8328, 0.000198, 0.02044, 0.000198, 0.01159, 0.06206, 0.005895, 0.06206, 0.01712, 0.3696, 0.6945, 0.3696, 0.7081, 0.3078, 0.7024, 0.3078, 0.6912, 0.3696, 0.4724, 0.3696, 0.5123, 0.3078, 0.5123, 0.3078, 0.4797, 0.000198, 0.2213, 0.000198, 0.196, 0.06206, 0.196, 0.06206, 0.2286, 0.3705, 0.72, 0.3705, 0.7762, 0.3082, 0.7762, 0.3082, 0.72])
me_cube_004.materials.append(mat_body_mat_002)
me_cube_004.use_remesh_preserve_volume = False
me_cube_004.use_remesh_preserve_attributes = False
me_cube_004.use_mirror_vertex_groups = False
me_cube_004.update()

# ---- objects
ob_kitchenfridge = bpy.data.objects.new('KitchenFridge', None)
ob_fridgebody = bpy.data.objects.new('FridgeBody', me_cube_001)
ob_handle = bpy.data.objects.new('Handle', me_cube_005)
ob_fridgecovertop = bpy.data.objects.new('FridgeCoverTop', me_cube_003)
ob_fridgecoverbot = bpy.data.objects.new('FridgeCoverBot', me_cube_004)

# ---- transforms, parenting, visibility, modifiers, constraints
ob_kitchenfridge.location = (-0.01122, 0.007967, -3.891)
ob_kitchenfridge.empty_image_offset = (0.0, 0.0)
ob_kitchenfridge.lineart.crease_threshold = 0.0
ob_fridgebody.parent = ob_kitchenfridge
ob_fridgebody.matrix_parent_inverse = Matrix(((1.0, 0.0, 0.0, 0.01122), (0.0, 1.0, 0.0, -0.007967), (0.0, 0.0, 1.0, 3.891), (0.0, 0.0, 0.0, 1.0)))
ob_fridgebody.location = (0.0, 0.0, 0.0)
ob_fridgebody.scale = (1.878, -1.847, 3.891)
ob_fridgebody.lineart.crease_threshold = 0.0
_m = ob_fridgebody.modifiers.new('Subsurf', 'SUBSURF')
_m.uv_smooth = 'PRESERVE_CORNERS'
_m.quality = 2
_m.show_only_control_edges = False
ob_handle.parent = ob_kitchenfridge
ob_handle.matrix_parent_inverse = Matrix(((1.0, 0.0, 0.0, 0.01122), (0.0, 1.0, 0.0, -0.007967), (0.0, 0.0, 1.0, 3.891), (0.0, 0.0, 0.0, 1.0)))
ob_handle.location = (-1.368, -2.289, 1.038)
ob_handle.rotation_euler = (0.0, -0.0, -1.571)
ob_handle.scale = (0.03248, 0.04399, 0.4687)
ob_handle.lineart.crease_threshold = 0.0
_m = ob_handle.modifiers.new('Subsurf', 'SUBSURF')
_m.uv_smooth = 'PRESERVE_CORNERS'
_m.quality = 2
_m.show_only_control_edges = False
ob_fridgecovertop.parent = ob_kitchenfridge
ob_fridgecovertop.matrix_parent_inverse = Matrix(((1.0, 0.0, 0.0, 0.01122), (0.0, 1.0, 0.0, -0.007967), (0.0, 0.0, 1.0, 3.891), (0.0, 0.0, 0.0, 1.0)))
ob_fridgecovertop.location = (-0.03155, -1.953, 0.0)
ob_fridgecovertop.lineart.crease_threshold = 0.0
_m = ob_fridgecovertop.modifiers.new('Subsurf', 'SUBSURF')
_m.uv_smooth = 'PRESERVE_CORNERS'
_m.quality = 2
_m.show_only_control_edges = False
ob_fridgecoverbot.parent = ob_kitchenfridge
ob_fridgecoverbot.matrix_parent_inverse = Matrix(((1.0, 0.0, 0.0, 0.01122), (0.0, 1.0, 0.0, -0.007967), (0.0, 0.0, 1.0, 3.891), (0.0, 0.0, 0.0, 1.0)))
ob_fridgecoverbot.location = (-0.03155, -1.953, 0.0)
ob_fridgecoverbot.rotation_euler = (0.0, -0.0, -1.571)
ob_fridgecoverbot.scale = (1.878, -1.847, 3.891)
ob_fridgecoverbot.lineart.crease_threshold = 0.0
_m = ob_fridgecoverbot.modifiers.new('Subsurf', 'SUBSURF')
_m.uv_smooth = 'PRESERVE_CORNERS'
_m.quality = 2
_m.show_only_control_edges = False

# ---- collection membership
col_collection_1.objects.link(ob_kitchenfridge)
col_collection_1.objects.link(ob_fridgebody)
col_collection_1.objects.link(ob_handle)
col_collection_1.objects.link(ob_fridgecovertop)
col_collection_1.objects.link(ob_fridgecoverbot)

# ---- scene / render settings (as saved in the file)
scene.frame_start = 1; scene.frame_end = 250; scene.frame_set(1)
scene.render.engine = 'CYCLES'
scene.render.resolution_percentage = 50
scene.render.dither_intensity = 0.0
scene.cycles.use_denoising = False
scene.cycles.samples = 128
scene.cycles.sampling_pattern = 'TABULATED_SOBOL'
scene.cycles.use_adaptive_sampling = False
scene.cycles.use_light_tree = False
scene.cycles.blur_glossy = 0.0
scene.cycles.sample_clamp_indirect = 0.0
scene.view_settings.look = 'High Contrast'
scene.view_settings.view_transform = 'Standard'
bpy.context.view_layer.update()

# ---- added for rendering (the .blend has no active camera and no usable light): camera, sun
cam_auto = bpy.data.cameras.new('AutoCamera')
cam_auto.lens = 50.0
cam_auto.sensor_width = 36.0
cam_auto.clip_end = 1000.0
ob_auto_camera = bpy.data.objects.new('AutoCamera', cam_auto)
scene.collection.objects.link(ob_auto_camera)
ob_auto_camera.location = (8.87683, -10.8902, 7.10243)
ob_auto_camera.rotation_euler = (1.09748, -7.21219e-08, 0.694738)
scene.camera = ob_auto_camera
light_auto_sun = bpy.data.lights.new('AutoSun', 'SUN')
light_auto_sun.energy = 3.0
light_auto_sun.angle = 0.0523599
ob_auto_sun = bpy.data.objects.new('AutoSun', light_auto_sun)
scene.collection.objects.link(ob_auto_sun)
ob_auto_sun.rotation_euler = (0.872665, 0.174533, 0.523599)
bpy.context.view_layer.update()
